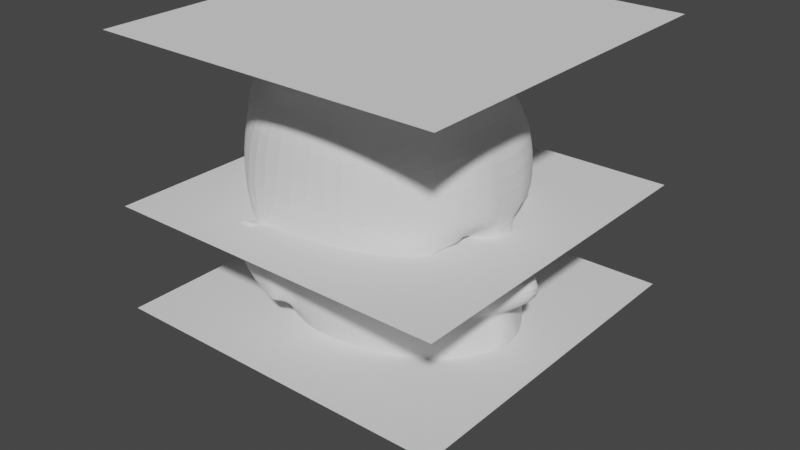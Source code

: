 # Source: 23-Cabeza.blend  (saved by Blender 3.4.6; exported with 4.5.12 LTS)
import bpy
from mathutils import Matrix  # noqa: F401  (used for matrix-valued properties, if any)

bpy.ops.wm.read_factory_settings(use_empty=True)
scene = bpy.context.scene
scene.name = 'Scene'

# ---- collections
col_collection = bpy.data.collections.new('Collection'); scene.collection.children.link(col_collection)

# ---- world
world_world = bpy.data.worlds.new('World'); scene.world = world_world
world_world.use_nodes = True; world_world.node_tree.nodes.clear()
_N = world_world.node_tree.nodes; _L = world_world.node_tree.links
n0 = _N.new('ShaderNodeOutputWorld'); n0.name = 'World Output'; n0.location = (300, 300)
n1 = _N.new('ShaderNodeBackground'); n1.name = 'Background'; n1.location = (10, 300)
n1.inputs[0].default_value = (0.05088, 0.05088, 0.05088, 1.0)
_L.new(n1.outputs[0], n0.inputs[0])
n0.is_active_output = True
world_world.color = (0.05088, 0.05088, 0.05088)
world_world.use_sun_shadow = False
world_world.sun_shadow_jitter_overblur = 0.0

# ---- meshes
me_plane = bpy.data.meshes.new('Plane')
me_plane.from_pydata([(-1.0, -1.0, 0.0), (1.0, -1.0, 0.0), (-1.0, 1.0, 0.0), (1.0, 1.0, 0.0)], [], [(0, 1, 3, 2)])
_uv = me_plane.uv_layers.new(name='UVMap')
_uv.uv.foreach_set('vector', [0.0, 0.0, 1.0, 0.0, 1.0, 1.0, 0.0, 1.0])
me_plane.update()
me_plane_001 = bpy.data.meshes.new('Plane.001')
me_plane_001.from_pydata([(-1.0, -1.0, 0.0), (1.0, -1.0, 0.0), (-1.0, 1.0, 0.0), (1.0, 1.0, 0.0)], [], [(0, 1, 3, 2)])
_uv = me_plane_001.uv_layers.new(name='UVMap')
_uv.uv.foreach_set('vector', [0.0, 0.0, 1.0, 0.0, 1.0, 1.0, 0.0, 1.0])
me_plane_001.update()
me_plane_002 = bpy.data.meshes.new('Plane.002')
me_plane_002.from_pydata([(-1.0, -1.0, 0.0), (1.0, -1.0, 0.0), (-1.0, 1.0, 0.0), (1.0, 1.0, 0.0)], [], [(0, 1, 3, 2)])
_uv = me_plane_002.uv_layers.new(name='UVMap')
_uv.uv.foreach_set('vector', [0.0, 0.0, 1.0, 0.0, 1.0, 1.0, 0.0, 1.0])
me_plane_002.update()
me_cube_001 = bpy.data.meshes.new('Cube.001')
me_cube_001.from_pydata([(-0.8047, 0.0, -0.1817), (-0.7218, 0.0, 1.487), (-0.3568, 0.4387, -0.2564), (-0.5015, 0.5682, 1.187), (0.2397, 0.0, -0.3964), (-0.1664, 0.0, 1.658), (0.02783, 0.4547, -0.3003), (-0.1494, 0.6087, 1.27), (0.24, 0.5708, 1.189), (0.22, 0.4546, -0.2686), (0.5656, 0.0, -0.3898), (0.4324, 0.0, 1.487), (-0.4224, 0.4271, -0.4989), (-0.9891, 0.0, -0.5325), (0.01446, 0.513, -0.5121), (0.1339, 0.0, -0.6082), (-0.8806, 0.0, 0.6488), (-0.5207, 0.547, 0.6442), (-0.1268, 0.6704, 0.6572), (0.3773, 0.5247, 0.659), (0.6397, 0.0, 0.7), (-0.3483, 0.4853, 0.09053), (-0.0712, 0.5632, 0.08825), (-0.7732, 0.0, 0.08094), (0.2853, 0.4953, 0.04562), (-0.7389, 0.1942, -0.2058), (-0.657, 0.2479, 1.44), (0.2187, 0.2521, -0.3555), (-0.1635, 0.275, 1.615), (0.4534, 0.3047, -0.3413), (0.4068, 0.2678, 1.453), (-0.9033, 0.2244, -0.5079), (0.1144, 0.2582, -0.5768), (0.5152, 0.2481, 0.723), (-0.8329, 0.249, 0.6442), (-0.7258, 0.2208, 0.09029), (-0.5915, 0.348, 1.356), (0.1979, 0.3447, -0.3192), (0.3397, 0.3868, -0.3085), (0.101, 0.3745, -0.5592), (-0.7587, 0.368, 0.6392), (-0.6573, 0.2977, 0.1108), (-0.6416, 0.2892, -0.2092), (-0.1591, 0.4027, 1.506), (0.3205, 0.3926, 1.369), (-0.8443, 0.3221, -0.5007), (0.4829, 0.4046, 0.04938), (-0.7905, 0.1031, -0.1852), (-0.1661, 0.1488, 1.655), (0.4323, 0.1481, 1.487), (-0.9753, 0.1266, -0.5245), (-0.7188, 0.1452, 1.484), (0.2339, 0.1453, -0.3828), (0.5373, 0.1858, -0.3671), (0.1273, 0.1442, -0.5964), (-0.8722, 0.1387, 0.6486), (-0.7709, 0.1296, 0.08814), (-0.8024, 0.0504, -0.1822), (-0.1664, 0.07158, 1.657), (0.4324, 0.07158, 1.487), (-0.9863, 0.06146, -0.5308), (0.6141, 0.1042, 0.6725), (-0.7218, 0.07156, 1.487), (0.238, 0.07065, -0.3921), (0.5639, 0.09111, -0.3838), (0.1324, 0.07079, -0.6057), (-0.877, 0.06475, 0.651), (-0.7743, 0.06191, 0.08296), (-0.9414, 0.0, 0.8446), (-0.5542, 0.6089, 0.8249), (-0.1436, 0.684, 0.8541), (0.5309, 0.4086, 0.6951), (0.7045, 0.0, 0.8195), (0.6392, 0.2759, 0.8651), (-0.8747, 0.2309, 0.83), (0.5407, 0.4149, 0.8688), (-0.7781, 0.3485, 0.8202), (-0.9367, 0.1336, 0.8324), (0.6915, 0.152, 0.838), (-0.9482, 0.06373, 0.8315), (0.5163, 0.1445, 0.6873), (-0.7914, 0.0, 0.3065), (-0.3879, 0.4913, 0.3034), (-0.06621, 0.6396, 0.2871), (0.2649, 0.5254, 0.2678), (0.7015, 0.0, 0.277), (-0.7539, 0.2348, 0.2981), (0.5968, 0.2745, 0.2886), (0.5064, 0.3959, 0.2494), (-0.6643, 0.3267, 0.2983), (-0.7992, 0.1342, 0.3044), (0.6317, 0.1532, 0.2897), (-0.7939, 0.06482, 0.3066), (0.7009, 0.07092, 0.2792), (-0.812, 0.0, 0.4329), (-0.4632, 0.5179, 0.4631), (-0.09674, 0.6555, 0.4622), (0.4898, 0.4245, 0.6567), (0.8495, 0.0, 0.5094), (-0.7832, 0.2506, 0.4586), (0.583, 0.276, 0.546), (0.5274, 0.4042, 0.5532), (-0.7095, 0.3553, 0.4583), (-0.8239, 0.1404, 0.434), (0.5663, 0.1751, 0.5469), (-0.8153, 0.06724, 0.4317), (0.523, 0.1466, 0.6437), (-0.9503, 0.0, 1.177), (-0.5516, 0.5901, 1.005), (-0.1464, 0.6474, 1.046), (0.2678, 0.5998, 1.002), (0.6587, 0.0, 1.19), (0.6283, 0.2757, 1.178), (-0.8754, 0.2496, 1.143), (0.5328, 0.4101, 1.131), (-0.7743, 0.3431, 1.084), (-0.9444, 0.1467, 1.174), (0.6545, 0.1485, 1.191), (-0.9499, 0.07158, 1.176), (0.6587, 0.07158, 1.19), (-0.343, 0.4594, -0.0758), (-0.01494, 0.4737, -0.1311), (0.2624, 0.4598, -0.1608), (0.6409, 0.0, -0.2375), (-0.7856, 0.0, -0.05305), (0.5141, 0.2934, -0.2198), (-0.7118, 0.2032, -0.04148), (0.4194, 0.3915, -0.1524), (-0.6468, 0.2824, -0.03493), (-0.7716, 0.1165, -0.04803), (0.6024, 0.1855, -0.2358), (-0.7831, 0.05663, -0.05175), (0.6355, 0.08668, -0.2277), (0.6999, 0.0, 0.2516), (0.7297, 0.0, 0.1074), (0.6721, 0.1939, 0.06746), (0.5583, 0.3586, 0.04399), (0.6284, 0.1449, 0.06727), (0.6158, 0.2519, 0.242), (0.5656, 0.3325, 0.1883), (0.6656, 0.0, 0.08385), (0.6417, 0.1505, 0.2626), (0.6975, 0.03065, 0.2547), (0.6519, 0.0, -0.1924), (0.566, 0.265, -0.1504), (0.5267, 0.3371, -0.08464), (0.6189, 0.1732, -0.1832), (0.6398, 0.08365, -0.1762), (0.7225, 0.0, 0.1815), (0.623, 0.2809, 0.04914), (0.6517, 0.2027, 0.1631), (0.6269, 0.2589, 0.1306), (0.6763, 0.1488, 0.1778), (0.7195, 0.05301, 0.1882), (0.6743, 0.0, -0.1005), (0.6242, 0.2211, -0.06829), (0.6015, 0.2714, -0.02936), (0.6531, 0.1492, -0.0888), (0.6666, 0.08832, -0.09801), (0.6848, 0.1613, 0.08451), (0.6682, 0.19, 0.07109), (0.7055, 0.1075, 0.1039), (0.7302, 0.0572, 0.1124), (0.7216, 0.0, 0.01426), (0.6875, 0.1658, 0.03763), (0.6631, 0.1905, 0.06302), (0.7118, 0.1204, 0.02592), (0.7237, 0.0688, 0.01659), (0.2599, 0.6, 0.8282), (0.2009, 0.6503, 0.6507), (0.7028, 0.07275, 0.8213), (0.6384, 0.06755, 0.6964), (0.6468, 0.1631, 0.7854), (0.6156, 0.2653, 0.7972), (0.5579, 0.3913, 0.7857), (0.262, 0.5341, 0.4656), (0.8439, 0.05505, 0.5112), (0.5936, 0.154, 0.4502), (0.6014, 0.2883, 0.4444), (0.5152, 0.4276, 0.4212), (0.4644, 0.5279, 0.7359), (0.5018, 0.4525, 0.6678), (0.6421, 0.1141, 0.7411), (0.5165, 0.1303, 0.67), (0.5377, 0.1834, 0.7095), (0.5883, 0.2543, 0.7353), (0.5567, 0.3394, 0.7206), (0.3963, 0.4968, 0.5735), (0.554, 0.116, 0.5664), (0.5673, 0.1978, 0.6434), (0.5732, 0.2703, 0.6455), (0.5703, 0.3666, 0.6474), (0.7279, 0.0, 0.08469), (0.5945, 0.0, 0.08289), (0.5574, 0.12, 0.06639), (0.6906, 0.1668, 0.06755), (0.5941, 0.03255, 0.06841), (0.6988, 0.1437, 0.07073), (0.688, 0.1643, 0.06988), (0.5938, 0.0, 0.06809), (0.7122, 0.1109, 0.08207), (0.7282, 0.07825, 0.08602), (0.7227, 0.0, 0.05265), (0.7005, 0.1446, 0.06393), (0.6847, 0.1647, 0.06466), (0.7163, 0.1186, 0.054), (0.724, 0.08303, 0.05022), (0.6365, 0.1218, 0.07687), (0.6258, 0.1424, 0.06959), (0.6499, 0.08897, 0.08123), (0.6659, 0.05632, 0.08518), (0.6603, 0.0, 0.05181), (0.6382, 0.1227, 0.05649), (0.6224, 0.1428, 0.06439), (0.6539, 0.09663, 0.05316), (0.6617, 0.0611, 0.04938), (0.5732, 0.09654, 0.06552), (0.5655, 0.09689, 0.07591), (0.5548, 0.1175, 0.07337), (0.5847, 0.06865, 0.06724), (0.5788, 0.06406, 0.08028), (0.5948, 0.0314, 0.08422), (0.5893, 0.0, 0.05086), (0.5671, 0.09774, 0.05553), (0.5513, 0.1179, 0.05773), (0.5829, 0.07171, 0.05221), (0.5906, 0.03618, 0.04842), (0.3938, 0.2308, 0.7172), (0.3553, 0.2399, 0.6754), (0.5873, 0.2584, 0.7258), (0.5267, 0.4147, 0.6763), (0.5607, 0.3276, 0.7166), (0.327, 0.3008, 0.6736), (0.5461, 0.2002, 0.7033), (0.5284, 0.1564, 0.6712), (0.5753, 0.2716, 0.6525), (0.5746, 0.3517, 0.6456), (0.5702, 0.2119, 0.6497), (0.5383, 0.383, 0.7021), (0.528, 0.1679, 0.6858), (0.5229, 0.4028, 0.6682), (0.5339, 0.1699, 0.6493), (0.4099, 0.4029, 0.6674), (0.4806, 0.3142, 0.7156), (0.4707, 0.1883, 0.7055), (0.4552, 0.1456, 0.6695), (0.5003, 0.2608, 0.648), (0.4615, 0.3279, 0.6536), (0.4973, 0.2014, 0.6468), (0.4167, 0.3591, 0.6945), (0.4537, 0.1565, 0.6862), (0.4074, 0.3904, 0.6544), (0.4611, 0.1593, 0.6471), (0.2731, 0.3748, 0.664), (0.3566, 0.2963, 0.7067), (0.3425, 0.1679, 0.6723), (0.3495, 0.171, 0.7003), (0.3341, 0.1283, 0.6642), (0.3767, 0.2432, 0.6386), (0.3356, 0.31, 0.641), (0.3762, 0.1841, 0.6414), (0.2932, 0.3405, 0.6882), (0.3325, 0.1393, 0.6808), (0.2775, 0.368, 0.6492), (0.34, 0.142, 0.6417), (-0.3759, 0.6661, 0.6819), (-0.3873, 0.6523, 0.5749), (-0.2504, 0.6835, 0.686), (-0.2086, 0.6562, 0.5824), (-0.3322, 0.6142, 0.3656), (-0.2651, 0.6014, 0.2545), (-0.1725, 0.6494, 0.3423), (-0.1876, 0.6217, 0.2356), (-0.3609, 0.6321, 0.4595), (-0.1842, 0.6487, 0.4642), (-0.4408, 0.7177, 0.729), (-0.4994, 0.7028, 0.6039), (-0.311, 0.7397, 0.7205), (-0.2603, 0.7243, 0.608), (-0.4341, 0.664, 0.3796), (-0.305, 0.6525, 0.2751), (-0.2257, 0.6897, 0.3621), (-0.2389, 0.6671, 0.2578), (-0.4718, 0.6814, 0.4776), (-0.2345, 0.7041, 0.4831), (-0.4503, 0.75, 0.7218), (-0.5071, 0.7366, 0.597), (-0.3271, 0.7705, 0.7132), (-0.2962, 0.7598, 0.6024), (-0.4395, 0.6975, 0.372), (-0.3173, 0.6839, 0.2713), (-0.2695, 0.7175, 0.3623), (-0.2561, 0.6967, 0.2571), (-0.4782, 0.715, 0.4704), (-0.2724, 0.74, 0.4779), (-0.4212, 0.5031, 0.3742), (-0.07973, 0.6466, 0.3647), (0.2636, 0.5293, 0.3554), (0.8925, 0.0, 0.4013), (-0.7692, 0.2418, 0.3663), (0.5996, 0.281, 0.343), (0.4948, 0.4074, 0.3299), (-0.6728, 0.3434, 0.3752), (-0.8104, 0.1367, 0.361), (0.6097, 0.1535, 0.34), (-0.8034, 0.06589, 0.362), (0.8897, 0.06389, 0.4033), (-0.8005, 0.0, 0.3625), (-0.3449, 0.6221, 0.4072), (-0.1777, 0.6491, 0.3963), (-0.4508, 0.6717, 0.423), (-0.2296, 0.6961, 0.4157), (-0.4567, 0.7053, 0.4156), (-0.2708, 0.7274, 0.4135)], [], [(115, 36, 3, 108), (108, 3, 7, 109), (69, 70, 267, 265), (176, 171, 20, 98), (42, 2, 12, 45), (58, 62, 1, 5), (119, 59, 11, 111), (37, 6, 9, 38), (58, 5, 11, 59), (109, 7, 8, 110), (60, 65, 15, 13), (63, 4, 15, 65), (96, 18, 169, 175), (2, 6, 14, 12), (102, 40, 17, 95), (128, 41, 21, 120), (121, 22, 24, 122), (130, 125, 144, 146), (120, 21, 22, 121), (87, 91, 141, 138), (129, 56, 35, 126), (103, 55, 34, 99), (37, 27, 32, 39), (45, 39, 32, 31), (43, 28, 30, 44), (52, 27, 29, 53), (114, 44, 30, 112), (43, 36, 26, 28), (47, 25, 31, 50), (186, 185, 229, 231), (116, 51, 26, 113), (106, 189, 237, 241), (7, 3, 36, 43), (110, 8, 44, 114), (7, 43, 44, 8), (12, 14, 39, 45), (6, 37, 39, 14), (122, 24, 46, 127), (126, 35, 41, 128), (99, 34, 40, 102), (27, 37, 38, 29), (25, 42, 45, 31), (113, 26, 36, 115), (118, 62, 51, 116), (57, 47, 50, 60), (63, 52, 53, 64), (105, 66, 55, 103), (131, 67, 56, 129), (127, 46, 136, 145), (27, 52, 54, 32), (31, 32, 54, 50), (28, 48, 49, 30), (112, 30, 49, 117), (28, 26, 51, 48), (80, 183, 234, 239), (124, 23, 67, 131), (94, 16, 66, 105), (4, 63, 64, 10), (0, 57, 60, 13), (107, 1, 62, 118), (46, 88, 139, 136), (52, 63, 65, 54), (50, 54, 65, 60), (48, 58, 59, 49), (117, 49, 59, 119), (48, 51, 62, 58), (190, 191, 236, 235), (71, 186, 231, 238), (16, 68, 79, 66), (183, 106, 241, 234), (66, 79, 77, 55), (34, 74, 76, 40), (181, 71, 238, 230), (55, 77, 74, 34), (191, 97, 240, 236), (18, 70, 168, 169), (171, 170, 72, 20), (17, 69, 265, 266), (40, 76, 69, 17), (125, 127, 145, 144), (23, 81, 92, 67), (132, 130, 146, 147), (67, 92, 90, 56), (35, 86, 89, 41), (24, 84, 88, 46), (91, 93, 142, 141), (56, 90, 86, 35), (41, 89, 82, 21), (22, 83, 84, 24), (93, 85, 133, 142), (83, 22, 272, 271), (304, 177, 176, 306), (307, 94, 105, 305), (300, 178, 177, 304), (305, 105, 103, 303), (299, 99, 102, 302), (297, 175, 179, 301), (301, 179, 178, 300), (303, 103, 99, 299), (302, 102, 95, 295), (296, 96, 175, 297), (306, 176, 98, 298), (295, 95, 273, 308), (78, 117, 119, 170), (68, 107, 118, 79), (73, 112, 117, 78), (79, 118, 116, 77), (74, 113, 115, 76), (168, 110, 114, 75), (77, 116, 113, 74), (75, 114, 112, 73), (70, 109, 110, 168), (170, 119, 111, 72), (69, 108, 109, 70), (76, 115, 108, 69), (53, 130, 132, 64), (0, 124, 131, 57), (29, 125, 130, 53), (57, 131, 129, 47), (25, 126, 128, 42), (9, 122, 127, 38), (47, 129, 126, 25), (38, 127, 125, 29), (2, 120, 121, 6), (64, 132, 123, 10), (6, 121, 122, 9), (42, 128, 120, 2), (141, 142, 153, 152), (146, 144, 155, 157), (142, 133, 148, 153), (145, 136, 149, 156), (147, 146, 157, 158), (139, 138, 150, 151), (136, 139, 151, 149), (143, 147, 158, 154), (123, 132, 147, 143), (88, 87, 138, 139), (156, 149, 135, 165), (158, 157, 166, 167), (151, 150, 159, 160), (149, 151, 160, 135), (154, 158, 167, 163), (150, 152, 161, 159), (155, 156, 165, 164), (152, 153, 162, 161), (144, 145, 156, 155), (138, 141, 152, 150), (162, 134, 192, 201), (165, 135, 195, 204), (167, 166, 205, 206), (160, 159, 197, 198), (135, 160, 198, 195), (163, 167, 206, 202), (159, 161, 200, 197), (164, 165, 204, 203), (153, 148, 134, 162), (157, 155, 164, 166), (180, 19, 169, 168), (61, 182, 170, 171), (182, 172, 78, 170), (172, 173, 73, 78), (174, 180, 168, 75), (173, 174, 75, 73), (19, 187, 175, 169), (188, 61, 171, 176), (104, 188, 176, 177), (100, 104, 177, 178), (187, 101, 179, 175), (101, 100, 178, 179), (71, 181, 19, 180), (183, 80, 182, 61), (80, 184, 172, 182), (184, 185, 173, 172), (186, 71, 180, 174), (185, 186, 174, 173), (181, 97, 187, 19), (106, 183, 61, 188), (189, 106, 188, 104), (190, 189, 104, 100), (97, 191, 101, 187), (191, 190, 100, 101), (197, 200, 209, 207), (203, 204, 213, 212), (200, 201, 210, 209), (205, 203, 212, 214), (201, 192, 140, 210), (204, 195, 137, 213), (206, 205, 214, 215), (198, 197, 207, 208), (166, 164, 203, 205), (161, 162, 201, 200), (209, 210, 221, 220), (214, 212, 223, 225), (210, 140, 193, 221), (213, 137, 194, 224), (215, 214, 225, 226), (208, 207, 217, 218), (137, 208, 218, 194), (211, 215, 226, 222), (202, 206, 215, 211), (195, 198, 208, 137), (226, 196, 199, 222), (224, 194, 216, 223), (223, 216, 219, 225), (225, 219, 196, 226), (219, 220, 221, 196), (216, 217, 220, 219), (194, 218, 217, 216), (196, 221, 193, 199), (212, 213, 224, 223), (207, 209, 220, 217), (240, 230, 242, 251), (237, 235, 246, 248), (233, 239, 250, 244), (231, 229, 33, 243), (241, 237, 248, 252), (239, 234, 245, 250), (235, 236, 247, 246), (238, 231, 243, 249), (184, 80, 239, 233), (189, 190, 235, 237), (97, 181, 230, 240), (185, 184, 233, 229), (248, 246, 258, 260), (244, 250, 262, 256), (243, 33, 227, 254), (252, 248, 260, 264), (250, 245, 257, 262), (246, 247, 259, 258), (249, 243, 254, 261), (245, 252, 264, 257), (229, 233, 244, 33), (236, 240, 251, 247), (230, 238, 249, 242), (234, 241, 252, 245), (259, 232, 228, 258), (263, 253, 232, 259), (258, 228, 255, 260), (260, 255, 257, 264), (255, 256, 262, 257), (228, 227, 256, 255), (253, 261, 254, 232), (232, 254, 227, 228), (251, 242, 253, 263), (33, 244, 256, 227), (247, 251, 263, 259), (242, 249, 261, 253), (309, 271, 281, 311), (267, 268, 278, 277), (268, 274, 284, 278), (271, 272, 282, 281), (296, 83, 271, 309), (95, 17, 266, 273), (18, 96, 274, 268), (70, 18, 268, 267), (21, 82, 269, 270), (22, 21, 270, 272), (275, 277, 287, 285), (282, 280, 290, 292), (311, 281, 291, 313), (277, 278, 288, 287), (272, 270, 280, 282), (265, 267, 277, 275), (270, 269, 279, 280), (273, 266, 276, 283), (266, 265, 275, 276), (308, 273, 283, 310), (293, 286, 288, 294), (286, 285, 287, 288), (290, 289, 291, 292), (312, 293, 294, 313), (280, 279, 289, 290), (283, 276, 286, 293), (276, 275, 285, 286), (310, 283, 293, 312), (281, 282, 292, 291), (278, 284, 294, 288), (279, 310, 312, 289), (289, 312, 313, 291), (269, 308, 310, 279), (284, 311, 313, 294), (96, 296, 309, 274), (274, 309, 311, 284), (82, 295, 308, 269), (93, 306, 298, 85), (83, 296, 297, 84), (89, 302, 295, 82), (90, 303, 299, 86), (88, 301, 300, 87), (84, 297, 301, 88), (86, 299, 302, 89), (92, 305, 303, 90), (87, 300, 304, 91), (81, 307, 305, 92), (91, 304, 306, 93)])
_uv = me_cube_001.uv_layers.new(name='UVMap')
_uv.uv.foreach_set('vector', [0.5753, 0.171, 0.625, 0.171, 0.625, 0.25, 0.5753, 0.25, 0.5753, 0.25, 0.625, 0.25, 0.625, 0.5, 0.5753, 0.5, 0.5215, 0.25, 0.5215, 0.5, 0.5215, 0.5, 0.5215, 0.25, 0.4691, 0.7252, 0.5, 0.7252, 0.5, 0.75, 0.4691, 0.75, 0.375, 0.171, 0.375, 0.25, 0.375, 0.25, 0.375, 0.171, 0.625, 0.7252, 0.875, 0.7252, 0.875, 0.75, 0.625, 0.75, 0.5753, 0.7252, 0.625, 0.7252, 0.625, 0.75, 0.5753, 0.75, 0.375, 0.579, 0.375, 0.5, 0.375, 0.5, 0.375, 0.579, 0.625, 0.7252, 0.625, 0.75, 0.625, 0.75, 0.625, 0.7252, 0.5753, 0.5, 0.625, 0.5, 0.625, 0.5, 0.5753, 0.5, 0.125, 0.7252, 0.375, 0.7252, 0.375, 0.75, 0.125, 0.75, 0.375, 0.7252, 0.375, 0.75, 0.375, 0.75, 0.375, 0.7252, 0.4691, 0.5, 0.5, 0.5, 0.5, 0.5, 0.4691, 0.5, 0.375, 0.25, 0.375, 0.5, 0.375, 0.5, 0.375, 0.25, 0.4691, 0.171, 0.5, 0.171, 0.5, 0.25, 0.4691, 0.25, 0.4032, 0.171, 0.4305, 0.171, 0.4305, 0.25, 0.4032, 0.25, 0.4032, 0.5, 0.4305, 0.5, 0.4305, 0.5, 0.4032, 0.5, 0.4032, 0.6985, 0.4032, 0.6544, 0.4032, 0.6544, 0.4032, 0.6985, 0.4032, 0.25, 0.4305, 0.25, 0.4305, 0.5, 0.4032, 0.5, 0.4556, 0.6544, 0.4556, 0.6985, 0.4556, 0.6985, 0.4556, 0.6544, 0.4032, 0.05147, 0.4305, 0.05147, 0.4305, 0.09559, 0.4032, 0.09559, 0.4691, 0.05147, 0.5, 0.05147, 0.5, 0.09559, 0.4691, 0.09559, 0.375, 0.579, 0.375, 0.6544, 0.375, 0.6544, 0.375, 0.579, 0.125, 0.579, 0.375, 0.579, 0.375, 0.6544, 0.125, 0.6544, 0.625, 0.579, 0.625, 0.6544, 0.625, 0.6544, 0.625, 0.579, 0.375, 0.6985, 0.375, 0.6544, 0.375, 0.6544, 0.375, 0.6985, 0.5753, 0.579, 0.625, 0.579, 0.625, 0.6544, 0.5753, 0.6544, 0.625, 0.579, 0.875, 0.579, 0.875, 0.6544, 0.625, 0.6544, 0.375, 0.05147, 0.375, 0.09559, 0.375, 0.09559, 0.375, 0.05147, 0.5079, 0.5925, 0.5088, 0.6647, 0.5088, 0.6647, 0.5079, 0.5925, 0.5753, 0.05147, 0.625, 0.05147, 0.625, 0.09559, 0.5753, 0.09559, 0.4808, 0.7118, 0.4806, 0.702, 0.4806, 0.702, 0.4808, 0.7118, 0.625, 0.5, 0.875, 0.5, 0.875, 0.579, 0.625, 0.579, 0.5753, 0.5, 0.625, 0.5, 0.625, 0.579, 0.5753, 0.579, 0.625, 0.5, 0.625, 0.579, 0.625, 0.579, 0.625, 0.5, 0.125, 0.5, 0.375, 0.5, 0.375, 0.579, 0.125, 0.579, 0.375, 0.5, 0.375, 0.579, 0.375, 0.579, 0.375, 0.5, 0.4032, 0.5, 0.4305, 0.5, 0.4305, 0.579, 0.4032, 0.579, 0.4032, 0.09559, 0.4305, 0.09559, 0.4305, 0.171, 0.4032, 0.171, 0.4691, 0.09559, 0.5, 0.09559, 0.5, 0.171, 0.4691, 0.171, 0.375, 0.6544, 0.375, 0.579, 0.375, 0.579, 0.375, 0.6544, 0.375, 0.09559, 0.375, 0.171, 0.375, 0.171, 0.375, 0.09559, 0.5753, 0.09559, 0.625, 0.09559, 0.625, 0.171, 0.5753, 0.171, 0.5753, 0.02482, 0.625, 0.02482, 0.625, 0.05147, 0.5753, 0.05147, 0.375, 0.02482, 0.375, 0.05147, 0.375, 0.05147, 0.375, 0.02482, 0.375, 0.7252, 0.375, 0.6985, 0.375, 0.6985, 0.375, 0.7252, 0.4691, 0.02482, 0.5, 0.02482, 0.5, 0.05147, 0.4691, 0.05147, 0.4032, 0.02482, 0.4305, 0.02482, 0.4305, 0.05147, 0.4032, 0.05147, 0.4032, 0.579, 0.4305, 0.579, 0.4305, 0.579, 0.4032, 0.579, 0.375, 0.6544, 0.375, 0.6985, 0.375, 0.6985, 0.375, 0.6544, 0.125, 0.6544, 0.375, 0.6544, 0.375, 0.6985, 0.125, 0.6985, 0.625, 0.6544, 0.625, 0.6985, 0.625, 0.6985, 0.625, 0.6544, 0.5753, 0.6544, 0.625, 0.6544, 0.625, 0.6985, 0.5753, 0.6985, 0.625, 0.6544, 0.875, 0.6544, 0.875, 0.6985, 0.625, 0.6985, 0.5091, 0.7012, 0.4965, 0.7082, 0.4965, 0.7082, 0.5091, 0.7012, 0.4032, 0.0, 0.4305, 0.0, 0.4305, 0.02482, 0.4032, 0.02482, 0.4691, 0.0, 0.5, 0.0, 0.5, 0.02482, 0.4691, 0.02482, 0.375, 0.75, 0.375, 0.7252, 0.375, 0.7252, 0.375, 0.75, 0.375, 0.0, 0.375, 0.02482, 0.375, 0.02482, 0.375, 0.0, 0.5753, 0.0, 0.625, 0.0, 0.625, 0.02482, 0.5753, 0.02482, 0.4305, 0.579, 0.4556, 0.579, 0.4556, 0.579, 0.4305, 0.579, 0.375, 0.6985, 0.375, 0.7252, 0.375, 0.7252, 0.375, 0.6985, 0.125, 0.6985, 0.375, 0.6985, 0.375, 0.7252, 0.125, 0.7252, 0.625, 0.6985, 0.625, 0.7252, 0.625, 0.7252, 0.625, 0.6985, 0.5753, 0.6985, 0.625, 0.6985, 0.625, 0.7252, 0.5753, 0.7252, 0.625, 0.6985, 0.875, 0.6985, 0.875, 0.7252, 0.625, 0.7252, 0.4811, 0.6598, 0.4819, 0.5849, 0.4819, 0.5849, 0.4811, 0.6598, 0.5066, 0.5276, 0.5079, 0.5925, 0.5079, 0.5925, 0.5066, 0.5276, 0.5, 0.0, 0.5215, 0.0, 0.5215, 0.02482, 0.5, 0.02482, 0.4965, 0.7082, 0.4808, 0.7118, 0.4808, 0.7118, 0.4965, 0.7082, 0.5, 0.02482, 0.5215, 0.02482, 0.5215, 0.05147, 0.5, 0.05147, 0.5, 0.09559, 0.5215, 0.09559, 0.5215, 0.171, 0.5, 0.171, 0.5001, 0.5287, 0.5066, 0.5276, 0.5066, 0.5276, 0.5001, 0.5287, 0.5, 0.05147, 0.5215, 0.05147, 0.5215, 0.09559, 0.5, 0.09559, 0.4819, 0.5849, 0.483, 0.5294, 0.483, 0.5294, 0.4819, 0.5849, 0.5, 0.5, 0.5215, 0.5, 0.5215, 0.5, 0.5, 0.5, 0.5, 0.7252, 0.5215, 0.7252, 0.5215, 0.75, 0.5, 0.75, 0.5, 0.25, 0.5215, 0.25, 0.5215, 0.25, 0.5, 0.25, 0.5, 0.171, 0.5215, 0.171, 0.5215, 0.25, 0.5, 0.25, 0.4032, 0.6544, 0.4032, 0.579, 0.4032, 0.579, 0.4032, 0.6544, 0.4305, 0.0, 0.4556, 0.0, 0.4556, 0.02482, 0.4305, 0.02482, 0.4032, 0.7252, 0.4032, 0.6985, 0.4032, 0.6985, 0.4032, 0.7252, 0.4305, 0.02482, 0.4556, 0.02482, 0.4556, 0.05147, 0.4305, 0.05147, 0.4305, 0.09559, 0.4556, 0.09559, 0.4556, 0.171, 0.4305, 0.171, 0.4305, 0.5, 0.4556, 0.5, 0.4556, 0.579, 0.4305, 0.579, 0.4556, 0.6985, 0.4556, 0.7252, 0.4556, 0.7252, 0.4556, 0.6985, 0.4305, 0.05147, 0.4556, 0.05147, 0.4556, 0.09559, 0.4305, 0.09559, 0.4305, 0.171, 0.4556, 0.171, 0.4556, 0.25, 0.4305, 0.25, 0.4305, 0.5, 0.4556, 0.5, 0.4556, 0.5, 0.4305, 0.5, 0.4556, 0.7252, 0.4556, 0.75, 0.4556, 0.75, 0.4556, 0.7252, 0.4556, 0.5, 0.4305, 0.5, 0.4305, 0.5, 0.4556, 0.5, 0.4616, 0.6985, 0.4691, 0.6985, 0.4691, 0.7252, 0.4616, 0.7252, 0.4616, 0.0, 0.4691, 0.0, 0.4691, 0.02482, 0.4616, 0.02482, 0.4616, 0.6544, 0.4691, 0.6544, 0.4691, 0.6985, 0.4616, 0.6985, 0.4616, 0.02482, 0.4691, 0.02482, 0.4691, 0.05147, 0.4616, 0.05147, 0.4616, 0.09559, 0.4691, 0.09559, 0.4691, 0.171, 0.4616, 0.171, 0.4616, 0.5, 0.4691, 0.5, 0.4691, 0.579, 0.4616, 0.579, 0.4616, 0.579, 0.4691, 0.579, 0.4691, 0.6544, 0.4616, 0.6544, 0.4616, 0.05147, 0.4691, 0.05147, 0.4691, 0.09559, 0.4616, 0.09559, 0.4616, 0.171, 0.4691, 0.171, 0.4691, 0.25, 0.4616, 0.25, 0.4616, 0.5, 0.4691, 0.5, 0.4691, 0.5, 0.4616, 0.5, 0.4616, 0.7252, 0.4691, 0.7252, 0.4691, 0.75, 0.4616, 0.75, 0.4616, 0.25, 0.4691, 0.25, 0.4691, 0.25, 0.4616, 0.25, 0.5215, 0.6985, 0.5753, 0.6985, 0.5753, 0.7252, 0.5215, 0.7252, 0.5215, 0.0, 0.5753, 0.0, 0.5753, 0.02482, 0.5215, 0.02482, 0.5215, 0.6544, 0.5753, 0.6544, 0.5753, 0.6985, 0.5215, 0.6985, 0.5215, 0.02482, 0.5753, 0.02482, 0.5753, 0.05147, 0.5215, 0.05147, 0.5215, 0.09559, 0.5753, 0.09559, 0.5753, 0.171, 0.5215, 0.171, 0.5215, 0.5, 0.5753, 0.5, 0.5753, 0.579, 0.5215, 0.579, 0.5215, 0.05147, 0.5753, 0.05147, 0.5753, 0.09559, 0.5215, 0.09559, 0.5215, 0.579, 0.5753, 0.579, 0.5753, 0.6544, 0.5215, 0.6544, 0.5215, 0.5, 0.5753, 0.5, 0.5753, 0.5, 0.5215, 0.5, 0.5215, 0.7252, 0.5753, 0.7252, 0.5753, 0.75, 0.5215, 0.75, 0.5215, 0.25, 0.5753, 0.25, 0.5753, 0.5, 0.5215, 0.5, 0.5215, 0.171, 0.5753, 0.171, 0.5753, 0.25, 0.5215, 0.25, 0.375, 0.6985, 0.4032, 0.6985, 0.4032, 0.7252, 0.375, 0.7252, 0.375, 0.0, 0.4032, 0.0, 0.4032, 0.02482, 0.375, 0.02482, 0.375, 0.6544, 0.4032, 0.6544, 0.4032, 0.6985, 0.375, 0.6985, 0.375, 0.02482, 0.4032, 0.02482, 0.4032, 0.05147, 0.375, 0.05147, 0.375, 0.09559, 0.4032, 0.09559, 0.4032, 0.171, 0.375, 0.171, 0.375, 0.5, 0.4032, 0.5, 0.4032, 0.579, 0.375, 0.579, 0.375, 0.05147, 0.4032, 0.05147, 0.4032, 0.09559, 0.375, 0.09559, 0.375, 0.579, 0.4032, 0.579, 0.4032, 0.6544, 0.375, 0.6544, 0.375, 0.25, 0.4032, 0.25, 0.4032, 0.5, 0.375, 0.5, 0.375, 0.7252, 0.4032, 0.7252, 0.4032, 0.75, 0.375, 0.75, 0.375, 0.5, 0.4032, 0.5, 0.4032, 0.5, 0.375, 0.5, 0.375, 0.171, 0.4032, 0.171, 0.4032, 0.25, 0.375, 0.25, 0.4556, 0.6985, 0.4556, 0.7252, 0.4556, 0.7252, 0.4556, 0.6985, 0.4032, 0.6985, 0.4032, 0.6544, 0.4032, 0.6544, 0.4032, 0.6985, 0.4556, 0.7252, 0.4556, 0.75, 0.4556, 0.75, 0.4556, 0.7252, 0.4032, 0.579, 0.4305, 0.579, 0.4305, 0.579, 0.4032, 0.579, 0.4032, 0.7252, 0.4032, 0.6985, 0.4032, 0.6985, 0.4032, 0.7252, 0.4556, 0.579, 0.4556, 0.6544, 0.4556, 0.6544, 0.4556, 0.579, 0.4305, 0.579, 0.4556, 0.579, 0.4556, 0.579, 0.4305, 0.579, 0.4032, 0.75, 0.4032, 0.7252, 0.4032, 0.7252, 0.4032, 0.75, 0.4032, 0.75, 0.4032, 0.7252, 0.4032, 0.7252, 0.4032, 0.75, 0.4556, 0.579, 0.4556, 0.6544, 0.4556, 0.6544, 0.4556, 0.579, 0.4032, 0.579, 0.4305, 0.579, 0.4305, 0.579, 0.4032, 0.579, 0.4032, 0.7252, 0.4032, 0.6985, 0.4032, 0.6985, 0.4032, 0.7252, 0.4556, 0.579, 0.4556, 0.6544, 0.4556, 0.6544, 0.4556, 0.579, 0.4305, 0.579, 0.4556, 0.579, 0.4556, 0.579, 0.4305, 0.579, 0.4032, 0.75, 0.4032, 0.7252, 0.4032, 0.7252, 0.4032, 0.75, 0.4556, 0.6544, 0.4556, 0.6985, 0.4556, 0.6985, 0.4556, 0.6544, 0.4032, 0.6544, 0.4032, 0.579, 0.4032, 0.579, 0.4032, 0.6544, 0.4556, 0.6985, 0.4556, 0.7252, 0.4556, 0.7252, 0.4556, 0.6985, 0.4032, 0.6544, 0.4032, 0.579, 0.4032, 0.579, 0.4032, 0.6544, 0.4556, 0.6544, 0.4556, 0.6985, 0.4556, 0.6985, 0.4556, 0.6544, 0.4556, 0.7252, 0.4556, 0.75, 0.4556, 0.75, 0.4556, 0.7252, 0.4032, 0.579, 0.4305, 0.579, 0.4305, 0.579, 0.4032, 0.579, 0.4032, 0.7252, 0.4032, 0.6985, 0.4032, 0.6985, 0.4032, 0.7252, 0.4556, 0.579, 0.4556, 0.6544, 0.4556, 0.6544, 0.4556, 0.579, 0.4305, 0.579, 0.4556, 0.579, 0.4556, 0.579, 0.4305, 0.579, 0.4032, 0.75, 0.4032, 0.7252, 0.4032, 0.7252, 0.4032, 0.75, 0.4556, 0.6544, 0.4556, 0.6985, 0.4556, 0.6985, 0.4556, 0.6544, 0.4032, 0.6544, 0.4032, 0.579, 0.4032, 0.579, 0.4032, 0.6544, 0.4556, 0.7252, 0.4556, 0.75, 0.4556, 0.75, 0.4556, 0.7252, 0.4032, 0.6985, 0.4032, 0.6544, 0.4032, 0.6544, 0.4032, 0.6985, 0.5135, 0.5138, 0.5001, 0.5153, 0.5, 0.5, 0.5215, 0.5, 0.4981, 0.716, 0.5139, 0.7086, 0.5215, 0.7252, 0.5, 0.7252, 0.5139, 0.7086, 0.5154, 0.7004, 0.5215, 0.6985, 0.5215, 0.7252, 0.5154, 0.7004, 0.5147, 0.6598, 0.5215, 0.6544, 0.5215, 0.6985, 0.5142, 0.5864, 0.5135, 0.5138, 0.5215, 0.5, 0.5215, 0.579, 0.5147, 0.6598, 0.5142, 0.5864, 0.5215, 0.579, 0.5215, 0.6544, 0.5001, 0.5153, 0.4767, 0.5157, 0.4691, 0.5, 0.5, 0.5, 0.4754, 0.7184, 0.4981, 0.716, 0.5, 0.7252, 0.4691, 0.7252, 0.4753, 0.7005, 0.4754, 0.7184, 0.4691, 0.7252, 0.4691, 0.6985, 0.4755, 0.6573, 0.4753, 0.7005, 0.4691, 0.6985, 0.4691, 0.6544, 0.4767, 0.5157, 0.476, 0.5822, 0.4691, 0.579, 0.4691, 0.5, 0.476, 0.5822, 0.4755, 0.6573, 0.4691, 0.6544, 0.4691, 0.579, 0.5066, 0.5276, 0.5001, 0.5287, 0.5001, 0.5153, 0.5135, 0.5138, 0.4965, 0.7082, 0.5091, 0.7012, 0.5139, 0.7086, 0.4981, 0.716, 0.5091, 0.7012, 0.5101, 0.7022, 0.5154, 0.7004, 0.5139, 0.7086, 0.5101, 0.7022, 0.5088, 0.6647, 0.5147, 0.6598, 0.5154, 0.7004, 0.5079, 0.5925, 0.5066, 0.5276, 0.5135, 0.5138, 0.5142, 0.5864, 0.5088, 0.6647, 0.5079, 0.5925, 0.5142, 0.5864, 0.5147, 0.6598, 0.5001, 0.5287, 0.483, 0.5294, 0.4767, 0.5157, 0.5001, 0.5153, 0.4808, 0.7118, 0.4965, 0.7082, 0.4981, 0.716, 0.4754, 0.7184, 0.4806, 0.702, 0.4808, 0.7118, 0.4754, 0.7184, 0.4753, 0.7005, 0.4811, 0.6598, 0.4806, 0.702, 0.4753, 0.7005, 0.4755, 0.6573, 0.483, 0.5294, 0.4819, 0.5849, 0.476, 0.5822, 0.4767, 0.5157, 0.4819, 0.5849, 0.4811, 0.6598, 0.4755, 0.6573, 0.476, 0.5822, 0.4556, 0.6544, 0.4556, 0.6985, 0.4556, 0.6985, 0.4556, 0.6544, 0.4032, 0.6544, 0.4032, 0.579, 0.4032, 0.579, 0.4032, 0.6544, 0.4556, 0.6985, 0.4556, 0.7252, 0.4556, 0.7252, 0.4556, 0.6985, 0.4032, 0.6985, 0.4032, 0.6544, 0.4032, 0.6544, 0.4032, 0.6985, 0.4556, 0.7252, 0.4556, 0.75, 0.4556, 0.75, 0.4556, 0.7252, 0.4032, 0.579, 0.4305, 0.579, 0.4305, 0.579, 0.4032, 0.579, 0.4032, 0.7252, 0.4032, 0.6985, 0.4032, 0.6985, 0.4032, 0.7252, 0.4556, 0.579, 0.4556, 0.6544, 0.4556, 0.6544, 0.4556, 0.579, 0.4032, 0.6985, 0.4032, 0.6544, 0.4032, 0.6544, 0.4032, 0.6985, 0.4556, 0.6985, 0.4556, 0.7252, 0.4556, 0.7252, 0.4556, 0.6985, 0.4556, 0.6985, 0.4556, 0.7252, 0.4556, 0.7252, 0.4556, 0.6985, 0.4032, 0.6985, 0.4032, 0.6544, 0.4032, 0.6544, 0.4032, 0.6985, 0.4556, 0.7252, 0.4556, 0.75, 0.4556, 0.75, 0.4556, 0.7252, 0.4032, 0.579, 0.4305, 0.579, 0.4305, 0.579, 0.4032, 0.579, 0.4032, 0.7252, 0.4032, 0.6985, 0.4032, 0.6985, 0.4032, 0.7252, 0.4556, 0.579, 0.4556, 0.6544, 0.4556, 0.6544, 0.4556, 0.579, 0.4305, 0.579, 0.4556, 0.579, 0.4556, 0.579, 0.4305, 0.579, 0.4032, 0.75, 0.4032, 0.7252, 0.4032, 0.7252, 0.4032, 0.75, 0.4032, 0.75, 0.4032, 0.7252, 0.4032, 0.7252, 0.4032, 0.75, 0.4305, 0.579, 0.4556, 0.579, 0.4556, 0.579, 0.4305, 0.579, 0.4032, 0.7252, 0.4305, 0.7252, 0.4305, 0.75, 0.4032, 0.75, 0.4032, 0.579, 0.4305, 0.579, 0.4305, 0.6544, 0.4032, 0.6544, 0.4032, 0.6544, 0.4305, 0.6544, 0.4305, 0.6985, 0.4032, 0.6985, 0.4032, 0.6985, 0.4305, 0.6985, 0.4305, 0.7252, 0.4032, 0.7252, 0.4305, 0.6985, 0.4556, 0.6985, 0.4556, 0.7252, 0.4305, 0.7252, 0.4305, 0.6544, 0.4556, 0.6544, 0.4556, 0.6985, 0.4305, 0.6985, 0.4305, 0.579, 0.4556, 0.579, 0.4556, 0.6544, 0.4305, 0.6544, 0.4305, 0.7252, 0.4556, 0.7252, 0.4556, 0.75, 0.4305, 0.75, 0.4032, 0.6544, 0.4032, 0.579, 0.4032, 0.579, 0.4032, 0.6544, 0.4556, 0.6544, 0.4556, 0.6985, 0.4556, 0.6985, 0.4556, 0.6544, 0.483, 0.5294, 0.5001, 0.5287, 0.5001, 0.5287, 0.483, 0.5294, 0.4806, 0.702, 0.4811, 0.6598, 0.4811, 0.6598, 0.4806, 0.702, 0.5101, 0.7022, 0.5091, 0.7012, 0.5091, 0.7012, 0.5101, 0.7022, 0.5079, 0.5925, 0.5088, 0.6647, 0.5088, 0.6647, 0.5079, 0.5925, 0.4808, 0.7118, 0.4806, 0.702, 0.4806, 0.702, 0.4808, 0.7118, 0.5091, 0.7012, 0.4965, 0.7082, 0.4965, 0.7082, 0.5091, 0.7012, 0.4811, 0.6598, 0.4819, 0.5849, 0.4819, 0.5849, 0.4811, 0.6598, 0.5066, 0.5276, 0.5079, 0.5925, 0.5079, 0.5925, 0.5066, 0.5276, 0.5101, 0.7022, 0.5091, 0.7012, 0.5091, 0.7012, 0.5101, 0.7022, 0.4806, 0.702, 0.4811, 0.6598, 0.4811, 0.6598, 0.4806, 0.702, 0.483, 0.5294, 0.5001, 0.5287, 0.5001, 0.5287, 0.483, 0.5294, 0.5088, 0.6647, 0.5101, 0.7022, 0.5101, 0.7022, 0.5088, 0.6647, 0.4806, 0.702, 0.4811, 0.6598, 0.4811, 0.6598, 0.4806, 0.702, 0.5101, 0.7022, 0.5091, 0.7012, 0.5091, 0.7012, 0.5101, 0.7022, 0.5079, 0.5925, 0.5088, 0.6647, 0.5088, 0.6647, 0.5079, 0.5925, 0.4808, 0.7118, 0.4806, 0.702, 0.4806, 0.702, 0.4808, 0.7118, 0.5091, 0.7012, 0.4965, 0.7082, 0.4965, 0.7082, 0.5091, 0.7012, 0.4811, 0.6598, 0.4819, 0.5849, 0.4819, 0.5849, 0.4811, 0.6598, 0.5066, 0.5276, 0.5079, 0.5925, 0.5079, 0.5925, 0.5066, 0.5276, 0.4965, 0.7082, 0.4808, 0.7118, 0.4808, 0.7118, 0.4965, 0.7082, 0.5088, 0.6647, 0.5101, 0.7022, 0.5101, 0.7022, 0.5088, 0.6647, 0.4819, 0.5849, 0.483, 0.5294, 0.483, 0.5294, 0.4819, 0.5849, 0.5001, 0.5287, 0.5066, 0.5276, 0.5066, 0.5276, 0.5001, 0.5287, 0.4965, 0.7082, 0.4808, 0.7118, 0.4808, 0.7118, 0.4965, 0.7082, 0.4819, 0.5849, 0.5, 0.579, 0.5, 0.6544, 0.4811, 0.6598, 0.483, 0.5294, 0.5001, 0.5287, 0.5, 0.579, 0.4819, 0.5849, 0.4811, 0.6598, 0.5, 0.6544, 0.5, 0.6985, 0.4806, 0.702, 0.4806, 0.702, 0.5, 0.6985, 0.4965, 0.7082, 0.4808, 0.7118, 0.5, 0.6985, 0.5101, 0.7022, 0.5091, 0.7012, 0.4965, 0.7082, 0.5, 0.6544, 0.5088, 0.6647, 0.5101, 0.7022, 0.5, 0.6985, 0.5001, 0.5287, 0.5066, 0.5276, 0.5079, 0.5925, 0.5, 0.579, 0.5, 0.579, 0.5079, 0.5925, 0.5088, 0.6647, 0.5, 0.6544, 0.483, 0.5294, 0.5001, 0.5287, 0.5001, 0.5287, 0.483, 0.5294, 0.5088, 0.6647, 0.5101, 0.7022, 0.5101, 0.7022, 0.5088, 0.6647, 0.4819, 0.5849, 0.483, 0.5294, 0.483, 0.5294, 0.4819, 0.5849, 0.5001, 0.5287, 0.5066, 0.5276, 0.5066, 0.5276, 0.5001, 0.5287, 0.4616, 0.5, 0.4556, 0.5, 0.4556, 0.5, 0.4616, 0.5, 0.5215, 0.5, 0.5, 0.5, 0.5, 0.5, 0.5215, 0.5, 0.5, 0.5, 0.4691, 0.5, 0.4691, 0.5, 0.5, 0.5, 0.4556, 0.5, 0.4305, 0.5, 0.4305, 0.5, 0.4556, 0.5, 0.4616, 0.5, 0.4556, 0.5, 0.4556, 0.5, 0.4616, 0.5, 0.4691, 0.25, 0.5, 0.25, 0.5, 0.25, 0.4691, 0.25, 0.5, 0.5, 0.4691, 0.5, 0.4691, 0.5, 0.5, 0.5, 0.5215, 0.5, 0.5, 0.5, 0.5, 0.5, 0.5215, 0.5, 0.4305, 0.25, 0.4556, 0.25, 0.4556, 0.25, 0.4305, 0.25, 0.4305, 0.5, 0.4305, 0.25, 0.4305, 0.25, 0.4305, 0.5, 0.5215, 0.25, 0.5215, 0.5, 0.5215, 0.5, 0.5215, 0.25, 0.4305, 0.5, 0.4305, 0.25, 0.4305, 0.25, 0.4305, 0.5, 0.4616, 0.5, 0.4556, 0.5, 0.4556, 0.5, 0.4616, 0.5, 0.5215, 0.5, 0.5, 0.5, 0.5, 0.5, 0.5215, 0.5, 0.4305, 0.5, 0.4305, 0.25, 0.4305, 0.25, 0.4305, 0.5, 0.5215, 0.25, 0.5215, 0.5, 0.5215, 0.5, 0.5215, 0.25, 0.4305, 0.25, 0.4556, 0.25, 0.4556, 0.25, 0.4305, 0.25, 0.4691, 0.25, 0.5, 0.25, 0.5, 0.25, 0.4691, 0.25, 0.5, 0.25, 0.5215, 0.25, 0.5215, 0.25, 0.5, 0.25, 0.4616, 0.25, 0.4691, 0.25, 0.4691, 0.25, 0.4616, 0.25, 0.4691, 0.25, 0.5, 0.25, 0.5, 0.5, 0.4691, 0.5, 0.5, 0.25, 0.5215, 0.25, 0.5215, 0.5, 0.5, 0.5, 0.4305, 0.25, 0.4556, 0.25, 0.4556, 0.5, 0.4305, 0.5, 0.4616, 0.25, 0.4691, 0.25, 0.4691, 0.5, 0.4616, 0.5, 0.4305, 0.25, 0.4556, 0.25, 0.4556, 0.25, 0.4305, 0.25, 0.4691, 0.25, 0.5, 0.25, 0.5, 0.25, 0.4691, 0.25, 0.5, 0.25, 0.5215, 0.25, 0.5215, 0.25, 0.5, 0.25, 0.4616, 0.25, 0.4691, 0.25, 0.4691, 0.25, 0.4616, 0.25, 0.4556, 0.5, 0.4305, 0.5, 0.4305, 0.5, 0.4556, 0.5, 0.5, 0.5, 0.4691, 0.5, 0.4691, 0.5, 0.5, 0.5, 0.4556, 0.25, 0.4616, 0.25, 0.4616, 0.25, 0.4556, 0.25, 0.4556, 0.25, 0.4616, 0.25, 0.4616, 0.5, 0.4556, 0.5, 0.4556, 0.25, 0.4616, 0.25, 0.4616, 0.25, 0.4556, 0.25, 0.4691, 0.5, 0.4616, 0.5, 0.4616, 0.5, 0.4691, 0.5, 0.4691, 0.5, 0.4616, 0.5, 0.4616, 0.5, 0.4691, 0.5, 0.4691, 0.5, 0.4616, 0.5, 0.4616, 0.5, 0.4691, 0.5, 0.4556, 0.25, 0.4616, 0.25, 0.4616, 0.25, 0.4556, 0.25, 0.4556, 0.7252, 0.4616, 0.7252, 0.4616, 0.75, 0.4556, 0.75, 0.4556, 0.5, 0.4616, 0.5, 0.4616, 0.5, 0.4556, 0.5, 0.4556, 0.171, 0.4616, 0.171, 0.4616, 0.25, 0.4556, 0.25, 0.4556, 0.05147, 0.4616, 0.05147, 0.4616, 0.09559, 0.4556, 0.09559, 0.4556, 0.579, 0.4616, 0.579, 0.4616, 0.6544, 0.4556, 0.6544, 0.4556, 0.5, 0.4616, 0.5, 0.4616, 0.579, 0.4556, 0.579, 0.4556, 0.09559, 0.4616, 0.09559, 0.4616, 0.171, 0.4556, 0.171, 0.4556, 0.02482, 0.4616, 0.02482, 0.4616, 0.05147, 0.4556, 0.05147, 0.4556, 0.6544, 0.4616, 0.6544, 0.4616, 0.6985, 0.4556, 0.6985, 0.4556, 0.0, 0.4616, 0.0, 0.4616, 0.02482, 0.4556, 0.02482, 0.4556, 0.6985, 0.4616, 0.6985, 0.4616, 0.7252, 0.4556, 0.7252])
me_cube_001.use_mirror_y = True
me_cube_001.update()
me_sphere = bpy.data.meshes.new('Sphere')
me_sphere.from_pydata([(0.0, 0.5556, 0.8315), (0.0, 0.8315, 0.5556), (0.0, 0.9808, 0.1951), (0.0, 1.0, 0.0), (0.0, 0.9808, -0.1951), (0.0, 0.8315, -0.5556), (0.03806, 0.1913, 0.9808), (0.07466, 0.3753, 0.9239), (0.1084, 0.5449, 0.8315), (0.1379, 0.6935, 0.7071), (0.1622, 0.8155, 0.5556), (0.1802, 0.9061, 0.3827), (0.1913, 0.9619, 0.1951), (0.1951, 0.9808, 0.0), (0.1913, 0.9619, -0.1951), (0.1802, 0.9061, -0.3827), (0.1622, 0.8155, -0.5556), (0.1379, 0.6935, -0.7071), (0.1084, 0.5449, -0.8315), (0.07466, 0.3753, -0.9239), (0.03806, 0.1913, -0.9808), (0.07466, 0.1802, 0.9808), (0.1464, 0.3536, 0.9239), (0.2126, 0.5133, 0.8315), (0.2706, 0.6533, 0.7071), (0.3182, 0.7682, 0.5556), (0.3536, 0.8536, 0.3827), (0.3753, 0.9061, 0.1951), (0.3827, 0.9239, 0.0), (0.3753, 0.9061, -0.1951), (0.3536, 0.8536, -0.3827), (0.3182, 0.7682, -0.5556), (0.2706, 0.6533, -0.7071), (0.2126, 0.5133, -0.8315), (0.1464, 0.3536, -0.9239), (0.07466, 0.1802, -0.9808), (0.1084, 0.1622, 0.9808), (0.2126, 0.3182, 0.9239), (0.3087, 0.4619, 0.8315), (0.3928, 0.5879, 0.7071), (0.4619, 0.6913, 0.5556), (0.5133, 0.7682, 0.3827), (0.5449, 0.8155, 0.1951), (0.5556, 0.8315, 0.0), (0.5449, 0.8155, -0.1951), (0.5133, 0.7682, -0.3827), (0.4619, 0.6913, -0.5556), (0.3928, 0.5879, -0.7071), (0.3087, 0.4619, -0.8315), (0.2126, 0.3182, -0.9239), (0.1084, 0.1622, -0.9808), (0.1379, 0.1379, 0.9808), (0.2706, 0.2706, 0.9239), (0.3928, 0.3928, 0.8315), (0.5, 0.5, 0.7071), (0.5879, 0.5879, 0.5556), (0.6533, 0.6533, 0.3827), (0.6935, 0.6935, 0.1951), (0.7071, 0.7071, 0.0), (0.6935, 0.6935, -0.1951), (0.6533, 0.6533, -0.3827), (0.5879, 0.5879, -0.5556), (0.5, 0.5, -0.7071), (0.3928, 0.3928, -0.8315), (0.2706, 0.2706, -0.9239), (0.1379, 0.1379, -0.9808), (0.1622, 0.1084, 0.9808), (0.3182, 0.2126, 0.9239), (0.4619, 0.3087, 0.8315), (0.5879, 0.3928, 0.7071), (0.6913, 0.4619, 0.5556), (0.7682, 0.5133, 0.3827), (0.8155, 0.5449, 0.1951), (0.8315, 0.5556, 0.0), (0.8155, 0.5449, -0.1951), (0.7682, 0.5133, -0.3827), (0.6913, 0.4619, -0.5556), (0.5879, 0.3928, -0.7071), (0.4619, 0.3087, -0.8315), (0.3182, 0.2126, -0.9239), (0.1622, 0.1084, -0.9808), (0.0, 0.0, 1.0), (0.1802, 0.07466, 0.9808), (0.3536, 0.1464, 0.9239), (0.5133, 0.2126, 0.8315), (0.6533, 0.2706, 0.7071), (0.7682, 0.3182, 0.5556), (0.8536, 0.3536, 0.3827), (0.9061, 0.3753, 0.1951), (0.9239, 0.3827, 0.0), (0.9061, 0.3753, -0.1951), (0.8536, 0.3536, -0.3827), (0.7682, 0.3182, -0.5556), (0.6533, 0.2706, -0.7071), (0.5133, 0.2126, -0.8315), (0.3536, 0.1464, -0.9239), (0.1802, 0.07466, -0.9808), (0.1913, 0.03806, 0.9808), (0.3753, 0.07466, 0.9239), (0.5449, 0.1084, 0.8315), (0.6935, 0.1379, 0.7071), (0.8155, 0.1622, 0.5556), (0.9061, 0.1802, 0.3827), (0.9619, 0.1913, 0.1951), (0.9808, 0.1951, 0.0), (0.9619, 0.1913, -0.1951), (0.9061, 0.1802, -0.3827), (0.8155, 0.1622, -0.5556), (0.6935, 0.1379, -0.7071), (0.5449, 0.1084, -0.8315), (0.3753, 0.07466, -0.9239), (0.1913, 0.03806, -0.9808), (0.1951, -1.118e-08, 0.9808), (0.3827, -2.235e-08, 0.9239), (0.5556, -5.215e-08, 0.8315), (0.7071, 1.49e-08, 0.7071), (0.8315, -8.941e-08, 0.5556), (0.9239, 4.47e-08, 0.3827), (0.9808, -8.941e-08, 0.1951), (1.0, -1.639e-07, 0.0), (0.9808, -8.941e-08, -0.1951), (0.9239, 4.47e-08, -0.3827), (0.8315, -8.941e-08, -0.5556), (0.7071, 1.49e-08, -0.7071), (0.5556, -5.215e-08, -0.8315), (0.3827, -2.235e-08, -0.9239), (0.1951, -1.118e-08, -0.9808), (0.1913, -0.03806, 0.9808), (0.3753, -0.07466, 0.9239), (0.5449, -0.1084, 0.8315), (0.6935, -0.1379, 0.7071), (0.8155, -0.1622, 0.5556), (0.9061, -0.1802, 0.3827), (0.9619, -0.1913, 0.1951), (0.9808, -0.1951, 0.0), (0.9619, -0.1913, -0.1951), (0.9061, -0.1802, -0.3827), (0.8155, -0.1622, -0.5556), (0.6935, -0.1379, -0.7071), (0.5449, -0.1084, -0.8315), (0.3753, -0.07466, -0.9239), (0.1913, -0.03806, -0.9808), (0.1802, -0.07466, 0.9808), (0.3536, -0.1464, 0.9239), (0.5133, -0.2126, 0.8315), (0.6533, -0.2706, 0.7071), (0.7682, -0.3182, 0.5556), (0.8536, -0.3536, 0.3827), (0.9061, -0.3753, 0.1951), (0.9239, -0.3827, 0.0), (0.9061, -0.3753, -0.1951), (0.8536, -0.3536, -0.3827), (0.7682, -0.3182, -0.5556), (0.6533, -0.2706, -0.7071), (0.5133, -0.2126, -0.8315), (0.3536, -0.1464, -0.9239), (0.1802, -0.07466, -0.9808), (0.1622, -0.1084, 0.9808), (0.3182, -0.2126, 0.9239), (0.4619, -0.3087, 0.8315), (0.5879, -0.3928, 0.7071), (0.6913, -0.4619, 0.5556), (0.7682, -0.5133, 0.3827), (0.8155, -0.5449, 0.1951), (0.8315, -0.5556, 0.0), (0.8155, -0.5449, -0.1951), (0.7682, -0.5133, -0.3827), (0.6913, -0.4619, -0.5556), (0.5879, -0.3928, -0.7071), (0.4619, -0.3087, -0.8315), (0.3182, -0.2126, -0.9239), (0.1622, -0.1084, -0.9808), (0.1379, -0.1379, 0.9808), (0.2706, -0.2706, 0.9239), (0.3928, -0.3928, 0.8315), (0.5, -0.5, 0.7071), (0.5879, -0.5879, 0.5556), (0.6533, -0.6533, 0.3827), (0.6935, -0.6935, 0.1951), (0.7071, -0.7071, 0.0), (0.6935, -0.6935, -0.1951), (0.6533, -0.6533, -0.3827), (0.5879, -0.5879, -0.5556), (0.5, -0.5, -0.7071), (0.3928, -0.3928, -0.8315), (0.2706, -0.2706, -0.9239), (0.1379, -0.1379, -0.9808), (0.1084, -0.1622, 0.9808), (0.2126, -0.3182, 0.9239), (0.3087, -0.4619, 0.8315), (0.3928, -0.5879, 0.7071), (0.4619, -0.6913, 0.5556), (0.5133, -0.7682, 0.3827), (0.5449, -0.8155, 0.1951), (0.5556, -0.8315, 0.0), (0.5449, -0.8155, -0.1951), (0.5133, -0.7682, -0.3827), (0.4619, -0.6913, -0.5556), (0.3928, -0.5879, -0.7071), (0.3087, -0.4619, -0.8315), (0.2126, -0.3182, -0.9239), (0.1084, -0.1622, -0.9808), (0.07466, -0.1802, 0.9808), (0.1464, -0.3536, 0.9239), (0.2126, -0.5133, 0.8315), (0.2706, -0.6533, 0.7071), (0.3182, -0.7682, 0.5556), (0.3536, -0.8536, 0.3827), (0.3753, -0.9061, 0.1951), (0.3827, -0.9239, 0.0), (0.3753, -0.9061, -0.1951), (0.3536, -0.8536, -0.3827), (0.3182, -0.7682, -0.5556), (0.2706, -0.6533, -0.7071), (0.2126, -0.5133, -0.8315), (0.1464, -0.3536, -0.9239), (0.07466, -0.1802, -0.9808), (0.03806, -0.1913, 0.9808), (0.07466, -0.3753, 0.9239), (0.1084, -0.5449, 0.8315), (0.1379, -0.6935, 0.7071), (0.1622, -0.8155, 0.5556), (0.1802, -0.9061, 0.3827), (0.1913, -0.9619, 0.1951), (0.1951, -0.9808, 0.0), (0.1913, -0.9619, -0.1951), (0.1802, -0.9061, -0.3827), (0.1622, -0.8155, -0.5556), (0.1379, -0.6935, -0.7071), (0.1084, -0.5449, -0.8315), (0.07466, -0.3753, -0.9239), (0.03806, -0.1913, -0.9808), (-7.451e-09, -0.1951, 0.9808), (-5.215e-08, -0.3827, 0.9239), (-9.686e-08, -0.5556, 0.8315), (-1.49e-08, -0.7071, 0.7071), (-1.043e-07, -0.8315, 0.5556), (2.98e-08, -0.9239, 0.3827), (-1.341e-07, -0.9808, 0.1951), (-3.278e-07, -1.0, 0.0), (-1.341e-07, -0.9808, -0.1951), (2.98e-08, -0.9239, -0.3827), (-1.043e-07, -0.8315, -0.5556), (-1.49e-08, -0.7071, -0.7071), (-9.686e-08, -0.5556, -0.8315), (-5.215e-08, -0.3827, -0.9239), (-7.451e-09, -0.1951, -0.9808), (-0.03806, -0.1913, 0.9808), (-0.07466, -0.3753, 0.9239), (-0.1084, -0.5449, 0.8315), (-0.1379, -0.6935, 0.7071), (-0.1622, -0.8155, 0.5556), (-0.1802, -0.9061, 0.3827), (-0.1913, -0.9619, 0.1951), (-0.1951, -0.9808, 0.0), (-0.1913, -0.9619, -0.1951), (-0.1802, -0.9061, -0.3827), (-0.1622, -0.8155, -0.5556), (-0.1379, -0.6935, -0.7071), (-0.1084, -0.5449, -0.8315), (-0.07466, -0.3753, -0.9239), (-0.03806, -0.1913, -0.9808), (-0.07466, -0.1802, 0.9808), (-0.1464, -0.3536, 0.9239), (-0.2126, -0.5133, 0.8315), (-0.2706, -0.6533, 0.7071), (-0.3182, -0.7682, 0.5556), (-0.3536, -0.8536, 0.3827), (-0.3753, -0.9061, 0.1951), (-0.3827, -0.9239, 0.0), (-0.3753, -0.9061, -0.1951), (-0.3536, -0.8536, -0.3827), (-0.3182, -0.7682, -0.5556), (-0.2706, -0.6533, -0.7071), (-0.2126, -0.5133, -0.8315), (-0.1464, -0.3536, -0.9239), (-0.07466, -0.1802, -0.9808), (-0.1084, -0.1622, 0.9808), (-0.2126, -0.3182, 0.9239), (-0.3087, -0.4619, 0.8315), (-0.3928, -0.5879, 0.7071), (-0.4619, -0.6913, 0.5556), (-0.5133, -0.7682, 0.3827), (-0.5449, -0.8155, 0.1951), (-0.5556, -0.8315, 0.0), (-0.5449, -0.8155, -0.1951), (-0.5133, -0.7682, -0.3827), (-0.4619, -0.6913, -0.5556), (-0.3928, -0.5879, -0.7071), (-0.3087, -0.4619, -0.8315), (-0.2126, -0.3182, -0.9239), (-0.1084, -0.1622, -0.9808), (-0.1379, -0.1379, 0.9808), (-0.2706, -0.2706, 0.9239), (-0.3928, -0.3928, 0.8315), (-0.5, -0.5, 0.7071), (-0.5879, -0.5879, 0.5556), (-0.6533, -0.6533, 0.3827), (-0.6935, -0.6935, 0.1951), (-0.7071, -0.7071, 0.0), (-0.6935, -0.6935, -0.1951), (-0.6533, -0.6533, -0.3827), (-0.5879, -0.5879, -0.5556), (-0.5, -0.5, -0.7071), (-0.3928, -0.3928, -0.8315), (-0.2706, -0.2706, -0.9239), (-0.1379, -0.1379, -0.9808), (0.0, 0.0, -1.0), (-0.1622, -0.1084, 0.9808), (-0.3182, -0.2126, 0.9239), (-0.4619, -0.3087, 0.8315), (-0.5879, -0.3928, 0.7071), (-0.6913, -0.4619, 0.5556), (-0.7682, -0.5133, 0.3827), (-0.8155, -0.5449, 0.1951), (-0.8315, -0.5556, 0.0), (-0.8155, -0.5449, -0.1951), (-0.7682, -0.5133, -0.3827), (-0.6913, -0.4619, -0.5556), (-0.5879, -0.3928, -0.7071), (-0.4619, -0.3087, -0.8315), (-0.3182, -0.2126, -0.9239), (-0.1622, -0.1084, -0.9808), (-0.1802, -0.07466, 0.9808), (-0.3536, -0.1464, 0.9239), (-0.5133, -0.2126, 0.8315), (-0.6533, -0.2706, 0.7071), (-0.7682, -0.3182, 0.5556), (-0.8536, -0.3536, 0.3827), (-0.9061, -0.3753, 0.1951), (-0.9239, -0.3827, 0.0), (-0.9061, -0.3753, -0.1951), (-0.8536, -0.3536, -0.3827), (-0.7682, -0.3182, -0.5556), (-0.6533, -0.2706, -0.7071), (-0.5133, -0.2126, -0.8315), (-0.3536, -0.1464, -0.9239), (-0.1802, -0.07466, -0.9808), (-0.1913, -0.03806, 0.9808), (-0.3753, -0.07466, 0.9239), (-0.5449, -0.1084, 0.8315), (-0.6935, -0.1379, 0.7071), (-0.8155, -0.1622, 0.5556), (-0.9061, -0.1802, 0.3827), (-0.9619, -0.1913, 0.1951), (-0.9808, -0.1951, 0.0), (-0.9619, -0.1913, -0.1951), (-0.9061, -0.1802, -0.3827), (-0.8155, -0.1622, -0.5556), (-0.6935, -0.1379, -0.7071), (-0.5449, -0.1084, -0.8315), (-0.3753, -0.07466, -0.9239), (-0.1913, -0.03806, -0.9808), (-0.1951, 1.863e-08, 0.9808), (-0.3827, 5.215e-08, 0.9239), (-0.5556, 1.49e-07, 0.8315), (-0.7071, 2.98e-08, 0.7071), (-0.8315, 1.639e-07, 0.5556), (-0.9239, 1.49e-08, 0.3827), (-0.9808, 2.682e-07, 0.1951), (-1.0, 4.47e-07, 0.0), (-0.9808, 2.682e-07, -0.1951), (-0.9239, 1.49e-08, -0.3827), (-0.8315, 1.639e-07, -0.5556), (-0.7071, 2.98e-08, -0.7071), (-0.5556, 1.49e-07, -0.8315), (-0.3827, 5.215e-08, -0.9239), (-0.1951, 1.863e-08, -0.9808), (-0.1913, 0.03806, 0.9808), (-0.3753, 0.07466, 0.9239), (-0.5449, 0.1084, 0.8315), (-0.6935, 0.1379, 0.7071), (-0.8155, 0.1622, 0.5556), (-0.9061, 0.1802, 0.3827), (-0.9619, 0.1913, 0.1951), (-0.9808, 0.1951, 0.0), (-0.9619, 0.1913, -0.1951), (-0.9061, 0.1802, -0.3827), (-0.8155, 0.1622, -0.5556), (-0.6935, 0.1379, -0.7071), (-0.5449, 0.1084, -0.8315), (-0.3753, 0.07466, -0.9239), (-0.1913, 0.03806, -0.9808), (-0.1802, 0.07466, 0.9808), (-0.3536, 0.1464, 0.9239), (-0.5133, 0.2126, 0.8315), (-0.6533, 0.2706, 0.7071), (-0.7682, 0.3182, 0.5556), (-0.8536, 0.3536, 0.3827), (-0.9061, 0.3753, 0.1951), (-0.9239, 0.3827, 0.0), (-0.9061, 0.3753, -0.1951), (-0.8536, 0.3536, -0.3827), (-0.7682, 0.3182, -0.5556), (-0.6533, 0.2706, -0.7071), (-0.5133, 0.2126, -0.8315), (-0.3536, 0.1464, -0.9239), (-0.1802, 0.07466, -0.9808), (-0.1622, 0.1084, 0.9808), (-0.3182, 0.2126, 0.9239), (-0.4619, 0.3087, 0.8315), (-0.5879, 0.3928, 0.7071), (-0.6913, 0.4619, 0.5556), (-0.7682, 0.5133, 0.3827), (-0.8155, 0.5449, 0.1951), (-0.8315, 0.5556, 0.0), (-0.8155, 0.5449, -0.1951), (-0.7682, 0.5133, -0.3827), (-0.6913, 0.4619, -0.5556), (-0.5879, 0.3928, -0.7071), (-0.4619, 0.3087, -0.8315), (-0.3182, 0.2126, -0.9239), (-0.1622, 0.1084, -0.9808), (-0.1379, 0.1379, 0.9808), (-0.2706, 0.2706, 0.9239), (-0.3928, 0.3928, 0.8315), (-0.5, 0.5, 0.7071), (-0.5879, 0.5879, 0.5556), (-0.6533, 0.6533, 0.3827), (-0.6935, 0.6935, 0.1951), (-0.7071, 0.7071, 0.0), (-0.6935, 0.6935, -0.1951), (-0.6533, 0.6533, -0.3827), (-0.5879, 0.5879, -0.5556), (-0.5, 0.5, -0.7071), (-0.3928, 0.3928, -0.8315), (-0.2706, 0.2706, -0.9239), (-0.1379, 0.1379, -0.9808), (-0.1084, 0.1622, 0.9808), (-0.2126, 0.3182, 0.9239), (-0.3087, 0.4619, 0.8315), (-0.3928, 0.5879, 0.7071), (-0.4619, 0.6913, 0.5556), (-0.5133, 0.7682, 0.3827), (-0.5449, 0.8155, 0.1951), (-0.5556, 0.8315, 0.0), (-0.5449, 0.8155, -0.1951), (-0.5133, 0.7682, -0.3827), (-0.4619, 0.6913, -0.5556), (-0.3928, 0.5879, -0.7071), (-0.3087, 0.4619, -0.8315), (-0.2126, 0.3182, -0.9239), (-0.1084, 0.1622, -0.9808), (-0.07466, 0.1802, 0.9808), (-0.1464, 0.3536, 0.9239), (-0.2126, 0.5133, 0.8315), (-0.2706, 0.6533, 0.7071), (-0.3182, 0.7682, 0.5556), (-0.3536, 0.8536, 0.3827), (-0.3753, 0.9061, 0.1951), (-0.3827, 0.9239, 0.0), (-0.3753, 0.9061, -0.1951), (-0.3536, 0.8536, -0.3827), (-0.3182, 0.7682, -0.5556), (-0.2706, 0.6533, -0.7071), (-0.2126, 0.5133, -0.8315), (-0.1464, 0.3536, -0.9239), (-0.07466, 0.1802, -0.9808), (-0.03806, 0.1913, 0.9808), (-0.07466, 0.3753, 0.9239), (-0.1084, 0.5449, 0.8315), (-0.1379, 0.6935, 0.7071), (-0.1622, 0.8155, 0.5556), (-0.1802, 0.9061, 0.3827), (-0.1913, 0.9619, 0.1951), (-0.1951, 0.9808, 0.0), (-0.1913, 0.9619, -0.1951), (-0.1802, 0.9061, -0.3827), (-0.1622, 0.8155, -0.5556), (-0.1379, 0.6935, -0.7071), (-0.1084, 0.5449, -0.8315), (-0.07466, 0.3753, -0.9239), (-0.03806, 0.1913, -0.9808), (1.49e-08, 0.1951, 0.9808), (6.706e-08, 0.3827, 0.9239), (8.941e-08, 0.7071, 0.7071), (5.96e-08, 0.9239, 0.3827), (5.96e-08, 0.9239, -0.3827), (8.941e-08, 0.7071, -0.7071), (2.161e-07, 0.5556, -0.8315), (6.706e-08, 0.3827, -0.9239), (1.49e-08, 0.1951, -0.9808)], [], [(473, 81, 6), (307, 481, 20), (4, 3, 13, 14), (474, 473, 6, 7), (477, 4, 14, 15), (0, 474, 7, 8), (5, 477, 15, 16), (475, 0, 8, 9), (478, 5, 16, 17), (1, 475, 9, 10), (479, 478, 17, 18), (476, 1, 10, 11), (480, 479, 18, 19), (2, 476, 11, 12), (481, 480, 19, 20), (3, 2, 12, 13), (12, 11, 26, 27), (20, 19, 34, 35), (13, 12, 27, 28), (6, 81, 21), (307, 20, 35), (14, 13, 28, 29), (7, 6, 21, 22), (15, 14, 29, 30), (8, 7, 22, 23), (16, 15, 30, 31), (9, 8, 23, 24), (17, 16, 31, 32), (10, 9, 24, 25), (18, 17, 32, 33), (11, 10, 25, 26), (19, 18, 33, 34), (31, 30, 45, 46), (24, 23, 38, 39), (32, 31, 46, 47), (25, 24, 39, 40), (33, 32, 47, 48), (26, 25, 40, 41), (34, 33, 48, 49), (27, 26, 41, 42), (35, 34, 49, 50), (28, 27, 42, 43), (21, 81, 36), (307, 35, 50), (29, 28, 43, 44), (22, 21, 36, 37), (30, 29, 44, 45), (23, 22, 37, 38), (50, 49, 64, 65), (43, 42, 57, 58), (36, 81, 51), (307, 50, 65), (44, 43, 58, 59), (37, 36, 51, 52), (45, 44, 59, 60), (38, 37, 52, 53), (46, 45, 60, 61), (39, 38, 53, 54), (47, 46, 61, 62), (40, 39, 54, 55), (48, 47, 62, 63), (41, 40, 55, 56), (49, 48, 63, 64), (42, 41, 56, 57), (62, 61, 76, 77), (55, 54, 69, 70), (63, 62, 77, 78), (56, 55, 70, 71), (64, 63, 78, 79), (57, 56, 71, 72), (65, 64, 79, 80), (58, 57, 72, 73), (51, 81, 66), (307, 65, 80), (59, 58, 73, 74), (52, 51, 66, 67), (60, 59, 74, 75), (53, 52, 67, 68), (61, 60, 75, 76), (54, 53, 68, 69), (66, 81, 82), (307, 80, 96), (74, 73, 89, 90), (67, 66, 82, 83), (75, 74, 90, 91), (68, 67, 83, 84), (76, 75, 91, 92), (69, 68, 84, 85), (77, 76, 92, 93), (70, 69, 85, 86), (78, 77, 93, 94), (71, 70, 86, 87), (79, 78, 94, 95), (72, 71, 87, 88), (80, 79, 95, 96), (73, 72, 88, 89), (86, 85, 100, 101), (94, 93, 108, 109), (87, 86, 101, 102), (95, 94, 109, 110), (88, 87, 102, 103), (96, 95, 110, 111), (89, 88, 103, 104), (82, 81, 97), (307, 96, 111), (90, 89, 104, 105), (83, 82, 97, 98), (91, 90, 105, 106), (84, 83, 98, 99), (92, 91, 106, 107), (85, 84, 99, 100), (93, 92, 107, 108), (105, 104, 119, 120), (98, 97, 112, 113), (106, 105, 120, 121), (99, 98, 113, 114), (107, 106, 121, 122), (100, 99, 114, 115), (108, 107, 122, 123), (101, 100, 115, 116), (109, 108, 123, 124), (102, 101, 116, 117), (110, 109, 124, 125), (103, 102, 117, 118), (111, 110, 125, 126), (104, 103, 118, 119), (97, 81, 112), (307, 111, 126), (124, 123, 138, 139), (117, 116, 131, 132), (125, 124, 139, 140), (118, 117, 132, 133), (126, 125, 140, 141), (119, 118, 133, 134), (112, 81, 127), (307, 126, 141), (120, 119, 134, 135), (113, 112, 127, 128), (121, 120, 135, 136), (114, 113, 128, 129), (122, 121, 136, 137), (115, 114, 129, 130), (123, 122, 137, 138), (116, 115, 130, 131), (128, 127, 142, 143), (136, 135, 150, 151), (129, 128, 143, 144), (137, 136, 151, 152), (130, 129, 144, 145), (138, 137, 152, 153), (131, 130, 145, 146), (139, 138, 153, 154), (132, 131, 146, 147), (140, 139, 154, 155), (133, 132, 147, 148), (141, 140, 155, 156), (134, 133, 148, 149), (127, 81, 142), (307, 141, 156), (135, 134, 149, 150), (147, 146, 161, 162), (155, 154, 169, 170), (148, 147, 162, 163), (156, 155, 170, 171), (149, 148, 163, 164), (142, 81, 157), (307, 156, 171), (150, 149, 164, 165), (143, 142, 157, 158), (151, 150, 165, 166), (144, 143, 158, 159), (152, 151, 166, 167), (145, 144, 159, 160), (153, 152, 167, 168), (146, 145, 160, 161), (154, 153, 168, 169), (166, 165, 180, 181), (159, 158, 173, 174), (167, 166, 181, 182), (160, 159, 174, 175), (168, 167, 182, 183), (161, 160, 175, 176), (169, 168, 183, 184), (162, 161, 176, 177), (170, 169, 184, 185), (163, 162, 177, 178), (171, 170, 185, 186), (164, 163, 178, 179), (157, 81, 172), (307, 171, 186), (165, 164, 179, 180), (158, 157, 172, 173), (185, 184, 199, 200), (178, 177, 192, 193), (186, 185, 200, 201), (179, 178, 193, 194), (172, 81, 187), (307, 186, 201), (180, 179, 194, 195), (173, 172, 187, 188), (181, 180, 195, 196), (174, 173, 188, 189), (182, 181, 196, 197), (175, 174, 189, 190), (183, 182, 197, 198), (176, 175, 190, 191), (184, 183, 198, 199), (177, 176, 191, 192), (197, 196, 211, 212), (190, 189, 204, 205), (198, 197, 212, 213), (191, 190, 205, 206), (199, 198, 213, 214), (192, 191, 206, 207), (200, 199, 214, 215), (193, 192, 207, 208), (201, 200, 215, 216), (194, 193, 208, 209), (187, 81, 202), (307, 201, 216), (195, 194, 209, 210), (188, 187, 202, 203), (196, 195, 210, 211), (189, 188, 203, 204), (216, 215, 230, 231), (209, 208, 223, 224), (202, 81, 217), (307, 216, 231), (210, 209, 224, 225), (203, 202, 217, 218), (211, 210, 225, 226), (204, 203, 218, 219), (212, 211, 226, 227), (205, 204, 219, 220), (213, 212, 227, 228), (206, 205, 220, 221), (214, 213, 228, 229), (207, 206, 221, 222), (215, 214, 229, 230), (208, 207, 222, 223), (220, 219, 234, 235), (228, 227, 242, 243), (221, 220, 235, 236), (229, 228, 243, 244), (222, 221, 236, 237), (230, 229, 244, 245), (223, 222, 237, 238), (231, 230, 245, 246), (224, 223, 238, 239), (217, 81, 232), (307, 231, 246), (225, 224, 239, 240), (218, 217, 232, 233), (226, 225, 240, 241), (219, 218, 233, 234), (227, 226, 241, 242), (239, 238, 253, 254), (232, 81, 247), (307, 246, 261), (240, 239, 254, 255), (233, 232, 247, 248), (241, 240, 255, 256), (234, 233, 248, 249), (242, 241, 256, 257), (235, 234, 249, 250), (243, 242, 257, 258), (236, 235, 250, 251), (244, 243, 258, 259), (237, 236, 251, 252), (245, 244, 259, 260), (238, 237, 252, 253), (246, 245, 260, 261), (258, 257, 272, 273), (251, 250, 265, 266), (259, 258, 273, 274), (252, 251, 266, 267), (260, 259, 274, 275), (253, 252, 267, 268), (261, 260, 275, 276), (254, 253, 268, 269), (247, 81, 262), (307, 261, 276), (255, 254, 269, 270), (248, 247, 262, 263), (256, 255, 270, 271), (249, 248, 263, 264), (257, 256, 271, 272), (250, 249, 264, 265), (262, 81, 277), (307, 276, 291), (270, 269, 284, 285), (263, 262, 277, 278), (271, 270, 285, 286), (264, 263, 278, 279), (272, 271, 286, 287), (265, 264, 279, 280), (273, 272, 287, 288), (266, 265, 280, 281), (274, 273, 288, 289), (267, 266, 281, 282), (275, 274, 289, 290), (268, 267, 282, 283), (276, 275, 290, 291), (269, 268, 283, 284), (281, 280, 295, 296), (289, 288, 303, 304), (282, 281, 296, 297), (290, 289, 304, 305), (283, 282, 297, 298), (291, 290, 305, 306), (284, 283, 298, 299), (277, 81, 292), (307, 291, 306), (285, 284, 299, 300), (278, 277, 292, 293), (286, 285, 300, 301), (279, 278, 293, 294), (287, 286, 301, 302), (280, 279, 294, 295), (288, 287, 302, 303), (300, 299, 315, 316), (293, 292, 308, 309), (301, 300, 316, 317), (294, 293, 309, 310), (302, 301, 317, 318), (295, 294, 310, 311), (303, 302, 318, 319), (296, 295, 311, 312), (304, 303, 319, 320), (297, 296, 312, 313), (305, 304, 320, 321), (298, 297, 313, 314), (306, 305, 321, 322), (299, 298, 314, 315), (292, 81, 308), (307, 306, 322), (320, 319, 334, 335), (313, 312, 327, 328), (321, 320, 335, 336), (314, 313, 328, 329), (322, 321, 336, 337), (315, 314, 329, 330), (308, 81, 323), (307, 322, 337), (316, 315, 330, 331), (309, 308, 323, 324), (317, 316, 331, 332), (310, 309, 324, 325), (318, 317, 332, 333), (311, 310, 325, 326), (319, 318, 333, 334), (312, 311, 326, 327), (332, 331, 346, 347), (325, 324, 339, 340), (333, 332, 347, 348), (326, 325, 340, 341), (334, 333, 348, 349), (327, 326, 341, 342), (335, 334, 349, 350), (328, 327, 342, 343), (336, 335, 350, 351), (329, 328, 343, 344), (337, 336, 351, 352), (330, 329, 344, 345), (323, 81, 338), (307, 337, 352), (331, 330, 345, 346), (324, 323, 338, 339), (351, 350, 365, 366), (344, 343, 358, 359), (352, 351, 366, 367), (345, 344, 359, 360), (338, 81, 353), (307, 352, 367), (346, 345, 360, 361), (339, 338, 353, 354), (347, 346, 361, 362), (340, 339, 354, 355), (348, 347, 362, 363), (341, 340, 355, 356), (349, 348, 363, 364), (342, 341, 356, 357), (350, 349, 364, 365), (343, 342, 357, 358), (355, 354, 369, 370), (363, 362, 377, 378), (356, 355, 370, 371), (364, 363, 378, 379), (357, 356, 371, 372), (365, 364, 379, 380), (358, 357, 372, 373), (366, 365, 380, 381), (359, 358, 373, 374), (367, 366, 381, 382), (360, 359, 374, 375), (353, 81, 368), (307, 367, 382), (361, 360, 375, 376), (354, 353, 368, 369), (362, 361, 376, 377), (374, 373, 388, 389), (382, 381, 396, 397), (375, 374, 389, 390), (368, 81, 383), (307, 382, 397), (376, 375, 390, 391), (369, 368, 383, 384), (377, 376, 391, 392), (370, 369, 384, 385), (378, 377, 392, 393), (371, 370, 385, 386), (379, 378, 393, 394), (372, 371, 386, 387), (380, 379, 394, 395), (373, 372, 387, 388), (381, 380, 395, 396), (393, 392, 407, 408), (386, 385, 400, 401), (394, 393, 408, 409), (387, 386, 401, 402), (395, 394, 409, 410), (388, 387, 402, 403), (396, 395, 410, 411), (389, 388, 403, 404), (397, 396, 411, 412), (390, 389, 404, 405), (383, 81, 398), (307, 397, 412), (391, 390, 405, 406), (384, 383, 398, 399), (392, 391, 406, 407), (385, 384, 399, 400), (412, 411, 426, 427), (405, 404, 419, 420), (398, 81, 413), (307, 412, 427), (406, 405, 420, 421), (399, 398, 413, 414), (407, 406, 421, 422), (400, 399, 414, 415), (408, 407, 422, 423), (401, 400, 415, 416), (409, 408, 423, 424), (402, 401, 416, 417), (410, 409, 424, 425), (403, 402, 417, 418), (411, 410, 425, 426), (404, 403, 418, 419), (416, 415, 430, 431), (424, 423, 438, 439), (417, 416, 431, 432), (425, 424, 439, 440), (418, 417, 432, 433), (426, 425, 440, 441), (419, 418, 433, 434), (427, 426, 441, 442), (420, 419, 434, 435), (413, 81, 428), (307, 427, 442), (421, 420, 435, 436), (414, 413, 428, 429), (422, 421, 436, 437), (415, 414, 429, 430), (423, 422, 437, 438), (435, 434, 449, 450), (428, 81, 443), (307, 442, 457), (436, 435, 450, 451), (429, 428, 443, 444), (437, 436, 451, 452), (430, 429, 444, 445), (438, 437, 452, 453), (431, 430, 445, 446), (439, 438, 453, 454), (432, 431, 446, 447), (440, 439, 454, 455), (433, 432, 447, 448), (441, 440, 455, 456), (434, 433, 448, 449), (442, 441, 456, 457), (454, 453, 468, 469), (447, 446, 461, 462), (455, 454, 469, 470), (448, 447, 462, 463), (456, 455, 470, 471), (449, 448, 463, 464), (457, 456, 471, 472), (450, 449, 464, 465), (443, 81, 458), (307, 457, 472), (451, 450, 465, 466), (444, 443, 458, 459), (452, 451, 466, 467), (445, 444, 459, 460), (453, 452, 467, 468), (446, 445, 460, 461), (307, 472, 481), (466, 465, 3, 4), (459, 458, 473, 474), (467, 466, 4, 477), (460, 459, 474, 0), (468, 467, 477, 5), (461, 460, 0, 475), (469, 468, 5, 478), (462, 461, 475, 1), (470, 469, 478, 479), (463, 462, 1, 476), (471, 470, 479, 480), (464, 463, 476, 2), (472, 471, 480, 481), (465, 464, 2, 3), (458, 81, 473)])
_uv = me_sphere.uv_layers.new(name='UVMap')
_uv.uv.foreach_set('vector', [0.75, 0.9375, 0.7344, 1.0, 0.7188, 0.9375, 0.7344, 0.0, 0.75, 0.0625, 0.7188, 0.0625, 0.75, 0.4375, 0.75, 0.5, 0.7188, 0.5, 0.7188, 0.4375, 0.75, 0.875, 0.75, 0.9375, 0.7188, 0.9375, 0.7188, 0.875, 0.75, 0.375, 0.75, 0.4375, 0.7188, 0.4375, 0.7188, 0.375, 0.75, 0.8125, 0.75, 0.875, 0.7188, 0.875, 0.7188, 0.8125, 0.75, 0.3125, 0.75, 0.375, 0.7188, 0.375, 0.7188, 0.3125, 0.75, 0.75, 0.75, 0.8125, 0.7188, 0.8125, 0.7188, 0.75, 0.75, 0.25, 0.75, 0.3125, 0.7188, 0.3125, 0.7188, 0.25, 0.75, 0.6875, 0.75, 0.75, 0.7188, 0.75, 0.7188, 0.6875, 0.75, 0.1875, 0.75, 0.25, 0.7188, 0.25, 0.7188, 0.1875, 0.75, 0.625, 0.75, 0.6875, 0.7188, 0.6875, 0.7188, 0.625, 0.75, 0.125, 0.75, 0.1875, 0.7188, 0.1875, 0.7188, 0.125, 0.75, 0.5625, 0.75, 0.625, 0.7188, 0.625, 0.7188, 0.5625, 0.75, 0.0625, 0.75, 0.125, 0.7188, 0.125, 0.7188, 0.0625, 0.75, 0.5, 0.75, 0.5625, 0.7188, 0.5625, 0.7188, 0.5, 0.7188, 0.5625, 0.7188, 0.625, 0.6875, 0.625, 0.6875, 0.5625, 0.7188, 0.0625, 0.7188, 0.125, 0.6875, 0.125, 0.6875, 0.0625, 0.7188, 0.5, 0.7188, 0.5625, 0.6875, 0.5625, 0.6875, 0.5, 0.7188, 0.9375, 0.7031, 1.0, 0.6875, 0.9375, 0.7031, 0.0, 0.7188, 0.0625, 0.6875, 0.0625, 0.7188, 0.4375, 0.7188, 0.5, 0.6875, 0.5, 0.6875, 0.4375, 0.7188, 0.875, 0.7188, 0.9375, 0.6875, 0.9375, 0.6875, 0.875, 0.7188, 0.375, 0.7188, 0.4375, 0.6875, 0.4375, 0.6875, 0.375, 0.7188, 0.8125, 0.7188, 0.875, 0.6875, 0.875, 0.6875, 0.8125, 0.7188, 0.3125, 0.7188, 0.375, 0.6875, 0.375, 0.6875, 0.3125, 0.7188, 0.75, 0.7188, 0.8125, 0.6875, 0.8125, 0.6875, 0.75, 0.7188, 0.25, 0.7188, 0.3125, 0.6875, 0.3125, 0.6875, 0.25, 0.7188, 0.6875, 0.7188, 0.75, 0.6875, 0.75, 0.6875, 0.6875, 0.7188, 0.1875, 0.7188, 0.25, 0.6875, 0.25, 0.6875, 0.1875, 0.7188, 0.625, 0.7188, 0.6875, 0.6875, 0.6875, 0.6875, 0.625, 0.7188, 0.125, 0.7188, 0.1875, 0.6875, 0.1875, 0.6875, 0.125, 0.6875, 0.3125, 0.6875, 0.375, 0.6562, 0.375, 0.6562, 0.3125, 0.6875, 0.75, 0.6875, 0.8125, 0.6562, 0.8125, 0.6562, 0.75, 0.6875, 0.25, 0.6875, 0.3125, 0.6562, 0.3125, 0.6562, 0.25, 0.6875, 0.6875, 0.6875, 0.75, 0.6562, 0.75, 0.6562, 0.6875, 0.6875, 0.1875, 0.6875, 0.25, 0.6562, 0.25, 0.6562, 0.1875, 0.6875, 0.625, 0.6875, 0.6875, 0.6562, 0.6875, 0.6562, 0.625, 0.6875, 0.125, 0.6875, 0.1875, 0.6562, 0.1875, 0.6562, 0.125, 0.6875, 0.5625, 0.6875, 0.625, 0.6562, 0.625, 0.6562, 0.5625, 0.6875, 0.0625, 0.6875, 0.125, 0.6562, 0.125, 0.6562, 0.0625, 0.6875, 0.5, 0.6875, 0.5625, 0.6562, 0.5625, 0.6562, 0.5, 0.6875, 0.9375, 0.6719, 1.0, 0.6562, 0.9375, 0.6719, 0.0, 0.6875, 0.0625, 0.6562, 0.0625, 0.6875, 0.4375, 0.6875, 0.5, 0.6562, 0.5, 0.6562, 0.4375, 0.6875, 0.875, 0.6875, 0.9375, 0.6562, 0.9375, 0.6562, 0.875, 0.6875, 0.375, 0.6875, 0.4375, 0.6562, 0.4375, 0.6562, 0.375, 0.6875, 0.8125, 0.6875, 0.875, 0.6562, 0.875, 0.6562, 0.8125, 0.6562, 0.0625, 0.6562, 0.125, 0.625, 0.125, 0.625, 0.0625, 0.6562, 0.5, 0.6562, 0.5625, 0.625, 0.5625, 0.625, 0.5, 0.6562, 0.9375, 0.6406, 1.0, 0.625, 0.9375, 0.6406, 0.0, 0.6562, 0.0625, 0.625, 0.0625, 0.6562, 0.4375, 0.6562, 0.5, 0.625, 0.5, 0.625, 0.4375, 0.6562, 0.875, 0.6562, 0.9375, 0.625, 0.9375, 0.625, 0.875, 0.6562, 0.375, 0.6562, 0.4375, 0.625, 0.4375, 0.625, 0.375, 0.6562, 0.8125, 0.6562, 0.875, 0.625, 0.875, 0.625, 0.8125, 0.6562, 0.3125, 0.6562, 0.375, 0.625, 0.375, 0.625, 0.3125, 0.6562, 0.75, 0.6562, 0.8125, 0.625, 0.8125, 0.625, 0.75, 0.6562, 0.25, 0.6562, 0.3125, 0.625, 0.3125, 0.625, 0.25, 0.6562, 0.6875, 0.6562, 0.75, 0.625, 0.75, 0.625, 0.6875, 0.6562, 0.1875, 0.6562, 0.25, 0.625, 0.25, 0.625, 0.1875, 0.6562, 0.625, 0.6562, 0.6875, 0.625, 0.6875, 0.625, 0.625, 0.6562, 0.125, 0.6562, 0.1875, 0.625, 0.1875, 0.625, 0.125, 0.6562, 0.5625, 0.6562, 0.625, 0.625, 0.625, 0.625, 0.5625, 0.625, 0.25, 0.625, 0.3125, 0.5938, 0.3125, 0.5938, 0.25, 0.625, 0.6875, 0.625, 0.75, 0.5938, 0.75, 0.5938, 0.6875, 0.625, 0.1875, 0.625, 0.25, 0.5938, 0.25, 0.5938, 0.1875, 0.625, 0.625, 0.625, 0.6875, 0.5938, 0.6875, 0.5938, 0.625, 0.625, 0.125, 0.625, 0.1875, 0.5938, 0.1875, 0.5938, 0.125, 0.625, 0.5625, 0.625, 0.625, 0.5938, 0.625, 0.5938, 0.5625, 0.625, 0.0625, 0.625, 0.125, 0.5938, 0.125, 0.5938, 0.0625, 0.625, 0.5, 0.625, 0.5625, 0.5938, 0.5625, 0.5938, 0.5, 0.625, 0.9375, 0.6094, 1.0, 0.5938, 0.9375, 0.6094, 0.0, 0.625, 0.0625, 0.5938, 0.0625, 0.625, 0.4375, 0.625, 0.5, 0.5938, 0.5, 0.5938, 0.4375, 0.625, 0.875, 0.625, 0.9375, 0.5938, 0.9375, 0.5938, 0.875, 0.625, 0.375, 0.625, 0.4375, 0.5938, 0.4375, 0.5938, 0.375, 0.625, 0.8125, 0.625, 0.875, 0.5938, 0.875, 0.5938, 0.8125, 0.625, 0.3125, 0.625, 0.375, 0.5938, 0.375, 0.5938, 0.3125, 0.625, 0.75, 0.625, 0.8125, 0.5938, 0.8125, 0.5938, 0.75, 0.5938, 0.9375, 0.5781, 1.0, 0.5625, 0.9375, 0.5781, 0.0, 0.5938, 0.0625, 0.5625, 0.0625, 0.5938, 0.4375, 0.5938, 0.5, 0.5625, 0.5, 0.5625, 0.4375, 0.5938, 0.875, 0.5938, 0.9375, 0.5625, 0.9375, 0.5625, 0.875, 0.5938, 0.375, 0.5938, 0.4375, 0.5625, 0.4375, 0.5625, 0.375, 0.5938, 0.8125, 0.5938, 0.875, 0.5625, 0.875, 0.5625, 0.8125, 0.5938, 0.3125, 0.5938, 0.375, 0.5625, 0.375, 0.5625, 0.3125, 0.5938, 0.75, 0.5938, 0.8125, 0.5625, 0.8125, 0.5625, 0.75, 0.5938, 0.25, 0.5938, 0.3125, 0.5625, 0.3125, 0.5625, 0.25, 0.5938, 0.6875, 0.5938, 0.75, 0.5625, 0.75, 0.5625, 0.6875, 0.5938, 0.1875, 0.5938, 0.25, 0.5625, 0.25, 0.5625, 0.1875, 0.5938, 0.625, 0.5938, 0.6875, 0.5625, 0.6875, 0.5625, 0.625, 0.5938, 0.125, 0.5938, 0.1875, 0.5625, 0.1875, 0.5625, 0.125, 0.5938, 0.5625, 0.5938, 0.625, 0.5625, 0.625, 0.5625, 0.5625, 0.5938, 0.0625, 0.5938, 0.125, 0.5625, 0.125, 0.5625, 0.0625, 0.5938, 0.5, 0.5938, 0.5625, 0.5625, 0.5625, 0.5625, 0.5, 0.5625, 0.6875, 0.5625, 0.75, 0.5312, 0.75, 0.5312, 0.6875, 0.5625, 0.1875, 0.5625, 0.25, 0.5312, 0.25, 0.5312, 0.1875, 0.5625, 0.625, 0.5625, 0.6875, 0.5312, 0.6875, 0.5312, 0.625, 0.5625, 0.125, 0.5625, 0.1875, 0.5312, 0.1875, 0.5312, 0.125, 0.5625, 0.5625, 0.5625, 0.625, 0.5312, 0.625, 0.5312, 0.5625, 0.5625, 0.0625, 0.5625, 0.125, 0.5312, 0.125, 0.5312, 0.0625, 0.5625, 0.5, 0.5625, 0.5625, 0.5312, 0.5625, 0.5312, 0.5, 0.5625, 0.9375, 0.5469, 1.0, 0.5312, 0.9375, 0.5469, 0.0, 0.5625, 0.0625, 0.5312, 0.0625, 0.5625, 0.4375, 0.5625, 0.5, 0.5312, 0.5, 0.5312, 0.4375, 0.5625, 0.875, 0.5625, 0.9375, 0.5312, 0.9375, 0.5312, 0.875, 0.5625, 0.375, 0.5625, 0.4375, 0.5312, 0.4375, 0.5312, 0.375, 0.5625, 0.8125, 0.5625, 0.875, 0.5312, 0.875, 0.5312, 0.8125, 0.5625, 0.3125, 0.5625, 0.375, 0.5312, 0.375, 0.5312, 0.3125, 0.5625, 0.75, 0.5625, 0.8125, 0.5312, 0.8125, 0.5312, 0.75, 0.5625, 0.25, 0.5625, 0.3125, 0.5312, 0.3125, 0.5312, 0.25, 0.5312, 0.4375, 0.5312, 0.5, 0.5, 0.5, 0.5, 0.4375, 0.5312, 0.875, 0.5312, 0.9375, 0.5, 0.9375, 0.5, 0.875, 0.5312, 0.375, 0.5312, 0.4375, 0.5, 0.4375, 0.5, 0.375, 0.5312, 0.8125, 0.5312, 0.875, 0.5, 0.875, 0.5, 0.8125, 0.5312, 0.3125, 0.5312, 0.375, 0.5, 0.375, 0.5, 0.3125, 0.5312, 0.75, 0.5312, 0.8125, 0.5, 0.8125, 0.5, 0.75, 0.5312, 0.25, 0.5312, 0.3125, 0.5, 0.3125, 0.5, 0.25, 0.5312, 0.6875, 0.5312, 0.75, 0.5, 0.75, 0.5, 0.6875, 0.5312, 0.1875, 0.5312, 0.25, 0.5, 0.25, 0.5, 0.1875, 0.5312, 0.625, 0.5312, 0.6875, 0.5, 0.6875, 0.5, 0.625, 0.5312, 0.125, 0.5312, 0.1875, 0.5, 0.1875, 0.5, 0.125, 0.5312, 0.5625, 0.5312, 0.625, 0.5, 0.625, 0.5, 0.5625, 0.5312, 0.0625, 0.5312, 0.125, 0.5, 0.125, 0.5, 0.0625, 0.5312, 0.5, 0.5312, 0.5625, 0.5, 0.5625, 0.5, 0.5, 0.5312, 0.9375, 0.5156, 1.0, 0.5, 0.9375, 0.5156, 0.0, 0.5312, 0.0625, 0.5, 0.0625, 0.5, 0.1875, 0.5, 0.25, 0.4688, 0.25, 0.4688, 0.1875, 0.5, 0.625, 0.5, 0.6875, 0.4687, 0.6875, 0.4688, 0.625, 0.5, 0.125, 0.5, 0.1875, 0.4688, 0.1875, 0.4688, 0.125, 0.5, 0.5625, 0.5, 0.625, 0.4688, 0.625, 0.4688, 0.5625, 0.5, 0.0625, 0.5, 0.125, 0.4688, 0.125, 0.4688, 0.0625, 0.5, 0.5, 0.5, 0.5625, 0.4688, 0.5625, 0.4687, 0.5, 0.5, 0.9375, 0.4844, 1.0, 0.4688, 0.9375, 0.4844, 0.0, 0.5, 0.0625, 0.4688, 0.0625, 0.5, 0.4375, 0.5, 0.5, 0.4687, 0.5, 0.4688, 0.4375, 0.5, 0.875, 0.5, 0.9375, 0.4688, 0.9375, 0.4688, 0.875, 0.5, 0.375, 0.5, 0.4375, 0.4688, 0.4375, 0.4688, 0.375, 0.5, 0.8125, 0.5, 0.875, 0.4688, 0.875, 0.4688, 0.8125, 0.5, 0.3125, 0.5, 0.375, 0.4688, 0.375, 0.4687, 0.3125, 0.5, 0.75, 0.5, 0.8125, 0.4688, 0.8125, 0.4688, 0.75, 0.5, 0.25, 0.5, 0.3125, 0.4687, 0.3125, 0.4688, 0.25, 0.5, 0.6875, 0.5, 0.75, 0.4688, 0.75, 0.4687, 0.6875, 0.4688, 0.875, 0.4688, 0.9375, 0.4375, 0.9375, 0.4375, 0.875, 0.4688, 0.375, 0.4688, 0.4375, 0.4375, 0.4375, 0.4375, 0.375, 0.4688, 0.8125, 0.4688, 0.875, 0.4375, 0.875, 0.4375, 0.8125, 0.4687, 0.3125, 0.4688, 0.375, 0.4375, 0.375, 0.4375, 0.3125, 0.4688, 0.75, 0.4688, 0.8125, 0.4375, 0.8125, 0.4375, 0.75, 0.4688, 0.25, 0.4687, 0.3125, 0.4375, 0.3125, 0.4375, 0.25, 0.4687, 0.6875, 0.4688, 0.75, 0.4375, 0.75, 0.4375, 0.6875, 0.4688, 0.1875, 0.4688, 0.25, 0.4375, 0.25, 0.4375, 0.1875, 0.4688, 0.625, 0.4687, 0.6875, 0.4375, 0.6875, 0.4375, 0.625, 0.4688, 0.125, 0.4688, 0.1875, 0.4375, 0.1875, 0.4375, 0.125, 0.4688, 0.5625, 0.4688, 0.625, 0.4375, 0.625, 0.4375, 0.5625, 0.4688, 0.0625, 0.4688, 0.125, 0.4375, 0.125, 0.4375, 0.0625, 0.4687, 0.5, 0.4688, 0.5625, 0.4375, 0.5625, 0.4375, 0.5, 0.4688, 0.9375, 0.4531, 1.0, 0.4375, 0.9375, 0.4531, 0.0, 0.4688, 0.0625, 0.4375, 0.0625, 0.4688, 0.4375, 0.4687, 0.5, 0.4375, 0.5, 0.4375, 0.4375, 0.4375, 0.625, 0.4375, 0.6875, 0.4062, 0.6875, 0.4062, 0.625, 0.4375, 0.125, 0.4375, 0.1875, 0.4062, 0.1875, 0.4062, 0.125, 0.4375, 0.5625, 0.4375, 0.625, 0.4062, 0.625, 0.4062, 0.5625, 0.4375, 0.0625, 0.4375, 0.125, 0.4062, 0.125, 0.4062, 0.0625, 0.4375, 0.5, 0.4375, 0.5625, 0.4062, 0.5625, 0.4062, 0.5, 0.4375, 0.9375, 0.4219, 1.0, 0.4062, 0.9375, 0.4219, 0.0, 0.4375, 0.0625, 0.4062, 0.0625, 0.4375, 0.4375, 0.4375, 0.5, 0.4062, 0.5, 0.4062, 0.4375, 0.4375, 0.875, 0.4375, 0.9375, 0.4062, 0.9375, 0.4062, 0.875, 0.4375, 0.375, 0.4375, 0.4375, 0.4062, 0.4375, 0.4062, 0.375, 0.4375, 0.8125, 0.4375, 0.875, 0.4062, 0.875, 0.4062, 0.8125, 0.4375, 0.3125, 0.4375, 0.375, 0.4062, 0.375, 0.4062, 0.3125, 0.4375, 0.75, 0.4375, 0.8125, 0.4062, 0.8125, 0.4062, 0.75, 0.4375, 0.25, 0.4375, 0.3125, 0.4062, 0.3125, 0.4062, 0.25, 0.4375, 0.6875, 0.4375, 0.75, 0.4062, 0.75, 0.4062, 0.6875, 0.4375, 0.1875, 0.4375, 0.25, 0.4062, 0.25, 0.4062, 0.1875, 0.4062, 0.375, 0.4062, 0.4375, 0.375, 0.4375, 0.375, 0.375, 0.4062, 0.8125, 0.4062, 0.875, 0.375, 0.875, 0.375, 0.8125, 0.4062, 0.3125, 0.4062, 0.375, 0.375, 0.375, 0.375, 0.3125, 0.4062, 0.75, 0.4062, 0.8125, 0.375, 0.8125, 0.375, 0.75, 0.4062, 0.25, 0.4062, 0.3125, 0.375, 0.3125, 0.375, 0.25, 0.4062, 0.6875, 0.4062, 0.75, 0.375, 0.75, 0.375, 0.6875, 0.4062, 0.1875, 0.4062, 0.25, 0.375, 0.25, 0.375, 0.1875, 0.4062, 0.625, 0.4062, 0.6875, 0.375, 0.6875, 0.375, 0.625, 0.4062, 0.125, 0.4062, 0.1875, 0.375, 0.1875, 0.375, 0.125, 0.4062, 0.5625, 0.4062, 0.625, 0.375, 0.625, 0.375, 0.5625, 0.4062, 0.0625, 0.4062, 0.125, 0.375, 0.125, 0.375, 0.0625, 0.4062, 0.5, 0.4062, 0.5625, 0.375, 0.5625, 0.375, 0.5, 0.4062, 0.9375, 0.3906, 1.0, 0.375, 0.9375, 0.3906, 0.0, 0.4062, 0.0625, 0.375, 0.0625, 0.4062, 0.4375, 0.4062, 0.5, 0.375, 0.5, 0.375, 0.4375, 0.4062, 0.875, 0.4062, 0.9375, 0.375, 0.9375, 0.375, 0.875, 0.375, 0.125, 0.375, 0.1875, 0.3438, 0.1875, 0.3438, 0.125, 0.375, 0.5625, 0.375, 0.625, 0.3438, 0.625, 0.3438, 0.5625, 0.375, 0.0625, 0.375, 0.125, 0.3438, 0.125, 0.3438, 0.0625, 0.375, 0.5, 0.375, 0.5625, 0.3438, 0.5625, 0.3437, 0.5, 0.375, 0.9375, 0.3594, 1.0, 0.3438, 0.9375, 0.3594, 0.0, 0.375, 0.0625, 0.3438, 0.0625, 0.375, 0.4375, 0.375, 0.5, 0.3437, 0.5, 0.3438, 0.4375, 0.375, 0.875, 0.375, 0.9375, 0.3438, 0.9375, 0.3438, 0.875, 0.375, 0.375, 0.375, 0.4375, 0.3438, 0.4375, 0.3438, 0.375, 0.375, 0.8125, 0.375, 0.875, 0.3438, 0.875, 0.3438, 0.8125, 0.375, 0.3125, 0.375, 0.375, 0.3438, 0.375, 0.3438, 0.3125, 0.375, 0.75, 0.375, 0.8125, 0.3438, 0.8125, 0.3438, 0.75, 0.375, 0.25, 0.375, 0.3125, 0.3438, 0.3125, 0.3438, 0.25, 0.375, 0.6875, 0.375, 0.75, 0.3438, 0.75, 0.3438, 0.6875, 0.375, 0.1875, 0.375, 0.25, 0.3438, 0.25, 0.3438, 0.1875, 0.375, 0.625, 0.375, 0.6875, 0.3438, 0.6875, 0.3438, 0.625, 0.3438, 0.3125, 0.3438, 0.375, 0.3125, 0.375, 0.3125, 0.3125, 0.3438, 0.75, 0.3438, 0.8125, 0.3125, 0.8125, 0.3125, 0.75, 0.3438, 0.25, 0.3438, 0.3125, 0.3125, 0.3125, 0.3125, 0.25, 0.3438, 0.6875, 0.3438, 0.75, 0.3125, 0.75, 0.3125, 0.6875, 0.3438, 0.1875, 0.3438, 0.25, 0.3125, 0.25, 0.3125, 0.1875, 0.3438, 0.625, 0.3438, 0.6875, 0.3125, 0.6875, 0.3125, 0.625, 0.3438, 0.125, 0.3438, 0.1875, 0.3125, 0.1875, 0.3125, 0.125, 0.3438, 0.5625, 0.3438, 0.625, 0.3125, 0.625, 0.3125, 0.5625, 0.3438, 0.0625, 0.3438, 0.125, 0.3125, 0.125, 0.3125, 0.0625, 0.3437, 0.5, 0.3438, 0.5625, 0.3125, 0.5625, 0.3125, 0.5, 0.3438, 0.9375, 0.3281, 1.0, 0.3125, 0.9375, 0.3281, 0.0, 0.3438, 0.0625, 0.3125, 0.0625, 0.3438, 0.4375, 0.3437, 0.5, 0.3125, 0.5, 0.3125, 0.4375, 0.3438, 0.875, 0.3438, 0.9375, 0.3125, 0.9375, 0.3125, 0.875, 0.3438, 0.375, 0.3438, 0.4375, 0.3125, 0.4375, 0.3125, 0.375, 0.3438, 0.8125, 0.3438, 0.875, 0.3125, 0.875, 0.3125, 0.8125, 0.3125, 0.0625, 0.3125, 0.125, 0.2812, 0.125, 0.2812, 0.0625, 0.3125, 0.5, 0.3125, 0.5625, 0.2812, 0.5625, 0.2812, 0.5, 0.3125, 0.9375, 0.2969, 1.0, 0.2812, 0.9375, 0.2969, 0.0, 0.3125, 0.0625, 0.2812, 0.0625, 0.3125, 0.4375, 0.3125, 0.5, 0.2812, 0.5, 0.2812, 0.4375, 0.3125, 0.875, 0.3125, 0.9375, 0.2812, 0.9375, 0.2812, 0.875, 0.3125, 0.375, 0.3125, 0.4375, 0.2812, 0.4375, 0.2812, 0.375, 0.3125, 0.8125, 0.3125, 0.875, 0.2812, 0.875, 0.2812, 0.8125, 0.3125, 0.3125, 0.3125, 0.375, 0.2812, 0.375, 0.2812, 0.3125, 0.3125, 0.75, 0.3125, 0.8125, 0.2812, 0.8125, 0.2812, 0.75, 0.3125, 0.25, 0.3125, 0.3125, 0.2812, 0.3125, 0.2812, 0.25, 0.3125, 0.6875, 0.3125, 0.75, 0.2812, 0.75, 0.2812, 0.6875, 0.3125, 0.1875, 0.3125, 0.25, 0.2812, 0.25, 0.2812, 0.1875, 0.3125, 0.625, 0.3125, 0.6875, 0.2812, 0.6875, 0.2812, 0.625, 0.3125, 0.125, 0.3125, 0.1875, 0.2812, 0.1875, 0.2812, 0.125, 0.3125, 0.5625, 0.3125, 0.625, 0.2812, 0.625, 0.2812, 0.5625, 0.2812, 0.75, 0.2812, 0.8125, 0.25, 0.8125, 0.25, 0.75, 0.2812, 0.25, 0.2812, 0.3125, 0.25, 0.3125, 0.25, 0.25, 0.2812, 0.6875, 0.2812, 0.75, 0.25, 0.75, 0.25, 0.6875, 0.2812, 0.1875, 0.2812, 0.25, 0.25, 0.25, 0.25, 0.1875, 0.2812, 0.625, 0.2812, 0.6875, 0.25, 0.6875, 0.25, 0.625, 0.2812, 0.125, 0.2812, 0.1875, 0.25, 0.1875, 0.25, 0.125, 0.2812, 0.5625, 0.2812, 0.625, 0.25, 0.625, 0.25, 0.5625, 0.2812, 0.0625, 0.2812, 0.125, 0.25, 0.125, 0.25, 0.0625, 0.2812, 0.5, 0.2812, 0.5625, 0.25, 0.5625, 0.25, 0.5, 0.2812, 0.9375, 0.2656, 1.0, 0.25, 0.9375, 0.2656, 0.0, 0.2812, 0.0625, 0.25, 0.0625, 0.2812, 0.4375, 0.2812, 0.5, 0.25, 0.5, 0.25, 0.4375, 0.2812, 0.875, 0.2812, 0.9375, 0.25, 0.9375, 0.25, 0.875, 0.2812, 0.375, 0.2812, 0.4375, 0.25, 0.4375, 0.25, 0.375, 0.2812, 0.8125, 0.2812, 0.875, 0.25, 0.875, 0.25, 0.8125, 0.2812, 0.3125, 0.2812, 0.375, 0.25, 0.375, 0.25, 0.3125, 0.25, 0.5, 0.25, 0.5625, 0.2188, 0.5625, 0.2187, 0.5, 0.25, 0.9375, 0.2344, 1.0, 0.2188, 0.9375, 0.2344, 0.0, 0.25, 0.0625, 0.2188, 0.0625, 0.25, 0.4375, 0.25, 0.5, 0.2187, 0.5, 0.2188, 0.4375, 0.25, 0.875, 0.25, 0.9375, 0.2188, 0.9375, 0.2188, 0.875, 0.25, 0.375, 0.25, 0.4375, 0.2188, 0.4375, 0.2188, 0.375, 0.25, 0.8125, 0.25, 0.875, 0.2188, 0.875, 0.2188, 0.8125, 0.25, 0.3125, 0.25, 0.375, 0.2188, 0.375, 0.2188, 0.3125, 0.25, 0.75, 0.25, 0.8125, 0.2188, 0.8125, 0.2188, 0.75, 0.25, 0.25, 0.25, 0.3125, 0.2188, 0.3125, 0.2188, 0.25, 0.25, 0.6875, 0.25, 0.75, 0.2188, 0.75, 0.2188, 0.6875, 0.25, 0.1875, 0.25, 0.25, 0.2188, 0.25, 0.2188, 0.1875, 0.25, 0.625, 0.25, 0.6875, 0.2188, 0.6875, 0.2188, 0.625, 0.25, 0.125, 0.25, 0.1875, 0.2188, 0.1875, 0.2188, 0.125, 0.25, 0.5625, 0.25, 0.625, 0.2188, 0.625, 0.2188, 0.5625, 0.25, 0.0625, 0.25, 0.125, 0.2188, 0.125, 0.2188, 0.0625, 0.2188, 0.25, 0.2188, 0.3125, 0.1875, 0.3125, 0.1875, 0.25, 0.2188, 0.6875, 0.2188, 0.75, 0.1875, 0.75, 0.1875, 0.6875, 0.2188, 0.1875, 0.2188, 0.25, 0.1875, 0.25, 0.1875, 0.1875, 0.2188, 0.625, 0.2188, 0.6875, 0.1875, 0.6875, 0.1875, 0.625, 0.2188, 0.125, 0.2188, 0.1875, 0.1875, 0.1875, 0.1875, 0.125, 0.2188, 0.5625, 0.2188, 0.625, 0.1875, 0.625, 0.1875, 0.5625, 0.2188, 0.0625, 0.2188, 0.125, 0.1875, 0.125, 0.1875, 0.0625, 0.2187, 0.5, 0.2188, 0.5625, 0.1875, 0.5625, 0.1875, 0.5, 0.2188, 0.9375, 0.2031, 1.0, 0.1875, 0.9375, 0.2031, 0.0, 0.2188, 0.0625, 0.1875, 0.0625, 0.2188, 0.4375, 0.2187, 0.5, 0.1875, 0.5, 0.1875, 0.4375, 0.2188, 0.875, 0.2188, 0.9375, 0.1875, 0.9375, 0.1875, 0.875, 0.2188, 0.375, 0.2188, 0.4375, 0.1875, 0.4375, 0.1875, 0.375, 0.2188, 0.8125, 0.2188, 0.875, 0.1875, 0.875, 0.1875, 0.8125, 0.2188, 0.3125, 0.2188, 0.375, 0.1875, 0.375, 0.1875, 0.3125, 0.2188, 0.75, 0.2188, 0.8125, 0.1875, 0.8125, 0.1875, 0.75, 0.1875, 0.9375, 0.1719, 1.0, 0.1563, 0.9375, 0.1719, 0.0, 0.1875, 0.0625, 0.1563, 0.0625, 0.1875, 0.4375, 0.1875, 0.5, 0.1562, 0.5, 0.1562, 0.4375, 0.1875, 0.875, 0.1875, 0.9375, 0.1563, 0.9375, 0.1562, 0.875, 0.1875, 0.375, 0.1875, 0.4375, 0.1562, 0.4375, 0.1563, 0.375, 0.1875, 0.8125, 0.1875, 0.875, 0.1562, 0.875, 0.1562, 0.8125, 0.1875, 0.3125, 0.1875, 0.375, 0.1563, 0.375, 0.1562, 0.3125, 0.1875, 0.75, 0.1875, 0.8125, 0.1562, 0.8125, 0.1562, 0.75, 0.1875, 0.25, 0.1875, 0.3125, 0.1562, 0.3125, 0.1562, 0.25, 0.1875, 0.6875, 0.1875, 0.75, 0.1562, 0.75, 0.1562, 0.6875, 0.1875, 0.1875, 0.1875, 0.25, 0.1562, 0.25, 0.1562, 0.1875, 0.1875, 0.625, 0.1875, 0.6875, 0.1562, 0.6875, 0.1563, 0.625, 0.1875, 0.125, 0.1875, 0.1875, 0.1562, 0.1875, 0.1562, 0.125, 0.1875, 0.5625, 0.1875, 0.625, 0.1563, 0.625, 0.1562, 0.5625, 0.1875, 0.0625, 0.1875, 0.125, 0.1562, 0.125, 0.1563, 0.0625, 0.1875, 0.5, 0.1875, 0.5625, 0.1562, 0.5625, 0.1562, 0.5, 0.1562, 0.6875, 0.1562, 0.75, 0.125, 0.75, 0.125, 0.6875, 0.1562, 0.1875, 0.1562, 0.25, 0.125, 0.25, 0.125, 0.1875, 0.1563, 0.625, 0.1562, 0.6875, 0.125, 0.6875, 0.125, 0.625, 0.1562, 0.125, 0.1562, 0.1875, 0.125, 0.1875, 0.125, 0.125, 0.1562, 0.5625, 0.1563, 0.625, 0.125, 0.625, 0.125, 0.5625, 0.1563, 0.0625, 0.1562, 0.125, 0.125, 0.125, 0.125, 0.0625, 0.1562, 0.5, 0.1562, 0.5625, 0.125, 0.5625, 0.125, 0.5, 0.1563, 0.9375, 0.1406, 1.0, 0.125, 0.9375, 0.1406, 0.0, 0.1563, 0.0625, 0.125, 0.0625, 0.1562, 0.4375, 0.1562, 0.5, 0.125, 0.5, 0.125, 0.4375, 0.1562, 0.875, 0.1563, 0.9375, 0.125, 0.9375, 0.125, 0.875, 0.1563, 0.375, 0.1562, 0.4375, 0.125, 0.4375, 0.125, 0.375, 0.1562, 0.8125, 0.1562, 0.875, 0.125, 0.875, 0.125, 0.8125, 0.1562, 0.3125, 0.1563, 0.375, 0.125, 0.375, 0.125, 0.3125, 0.1562, 0.75, 0.1562, 0.8125, 0.125, 0.8125, 0.125, 0.75, 0.1562, 0.25, 0.1562, 0.3125, 0.125, 0.3125, 0.125, 0.25, 0.125, 0.4375, 0.125, 0.5, 0.09375, 0.5, 0.09375, 0.4375, 0.125, 0.875, 0.125, 0.9375, 0.09375, 0.9375, 0.09375, 0.875, 0.125, 0.375, 0.125, 0.4375, 0.09375, 0.4375, 0.09375, 0.375, 0.125, 0.8125, 0.125, 0.875, 0.09375, 0.875, 0.09375, 0.8125, 0.125, 0.3125, 0.125, 0.375, 0.09375, 0.375, 0.09375, 0.3125, 0.125, 0.75, 0.125, 0.8125, 0.09375, 0.8125, 0.09375, 0.75, 0.125, 0.25, 0.125, 0.3125, 0.09375, 0.3125, 0.09375, 0.25, 0.125, 0.6875, 0.125, 0.75, 0.09375, 0.75, 0.09375, 0.6875, 0.125, 0.1875, 0.125, 0.25, 0.09375, 0.25, 0.09375, 0.1875, 0.125, 0.625, 0.125, 0.6875, 0.09375, 0.6875, 0.09375, 0.625, 0.125, 0.125, 0.125, 0.1875, 0.09375, 0.1875, 0.09375, 0.125, 0.125, 0.5625, 0.125, 0.625, 0.09375, 0.625, 0.09375, 0.5625, 0.125, 0.0625, 0.125, 0.125, 0.09375, 0.125, 0.09375, 0.0625, 0.125, 0.5, 0.125, 0.5625, 0.09375, 0.5625, 0.09375, 0.5, 0.125, 0.9375, 0.1094, 1.0, 0.09375, 0.9375, 0.1094, 0.0, 0.125, 0.0625, 0.09375, 0.0625, 0.09375, 0.1875, 0.09375, 0.25, 0.0625, 0.25, 0.0625, 0.1875, 0.09375, 0.625, 0.09375, 0.6875, 0.0625, 0.6875, 0.0625, 0.625, 0.09375, 0.125, 0.09375, 0.1875, 0.0625, 0.1875, 0.0625, 0.125, 0.09375, 0.5625, 0.09375, 0.625, 0.0625, 0.625, 0.0625, 0.5625, 0.09375, 0.0625, 0.09375, 0.125, 0.0625, 0.125, 0.0625, 0.0625, 0.09375, 0.5, 0.09375, 0.5625, 0.0625, 0.5625, 0.0625, 0.5, 0.09375, 0.9375, 0.07812, 1.0, 0.0625, 0.9375, 0.07812, 0.0, 0.09375, 0.0625, 0.0625, 0.0625, 0.09375, 0.4375, 0.09375, 0.5, 0.0625, 0.5, 0.0625, 0.4375, 0.09375, 0.875, 0.09375, 0.9375, 0.0625, 0.9375, 0.0625, 0.875, 0.09375, 0.375, 0.09375, 0.4375, 0.0625, 0.4375, 0.0625, 0.375, 0.09375, 0.8125, 0.09375, 0.875, 0.0625, 0.875, 0.0625, 0.8125, 0.09375, 0.3125, 0.09375, 0.375, 0.0625, 0.375, 0.0625, 0.3125, 0.09375, 0.75, 0.09375, 0.8125, 0.0625, 0.8125, 0.0625, 0.75, 0.09375, 0.25, 0.09375, 0.3125, 0.0625, 0.3125, 0.0625, 0.25, 0.09375, 0.6875, 0.09375, 0.75, 0.0625, 0.75, 0.0625, 0.6875, 0.0625, 0.375, 0.0625, 0.4375, 0.03125, 0.4375, 0.03125, 0.375, 0.0625, 0.8125, 0.0625, 0.875, 0.03125, 0.875, 0.03125, 0.8125, 0.0625, 0.3125, 0.0625, 0.375, 0.03125, 0.375, 0.03125, 0.3125, 0.0625, 0.75, 0.0625, 0.8125, 0.03125, 0.8125, 0.03125, 0.75, 0.0625, 0.25, 0.0625, 0.3125, 0.03125, 0.3125, 0.03125, 0.25, 0.0625, 0.6875, 0.0625, 0.75, 0.03125, 0.75, 0.03125, 0.6875, 0.0625, 0.1875, 0.0625, 0.25, 0.03125, 0.25, 0.03125, 0.1875, 0.0625, 0.625, 0.0625, 0.6875, 0.03125, 0.6875, 0.03125, 0.625, 0.0625, 0.125, 0.0625, 0.1875, 0.03125, 0.1875, 0.03125, 0.125, 0.0625, 0.5625, 0.0625, 0.625, 0.03125, 0.625, 0.03125, 0.5625, 0.0625, 0.0625, 0.0625, 0.125, 0.03125, 0.125, 0.03125, 0.0625, 0.0625, 0.5, 0.0625, 0.5625, 0.03125, 0.5625, 0.03125, 0.5, 0.0625, 0.9375, 0.04687, 1.0, 0.03125, 0.9375, 0.04687, 0.0, 0.0625, 0.0625, 0.03125, 0.0625, 0.0625, 0.4375, 0.0625, 0.5, 0.03125, 0.5, 0.03125, 0.4375, 0.0625, 0.875, 0.0625, 0.9375, 0.03125, 0.9375, 0.03125, 0.875, 0.03125, 0.125, 0.03125, 0.1875, 0.0, 0.1875, 0.0, 0.125, 0.03125, 0.5625, 0.03125, 0.625, 0.0, 0.625, 0.0, 0.5625, 0.03125, 0.0625, 0.03125, 0.125, 0.0, 0.125, 0.0, 0.0625, 0.03125, 0.5, 0.03125, 0.5625, 0.0, 0.5625, 0.0, 0.5, 0.03125, 0.9375, 0.01562, 1.0, 0.0, 0.9375, 0.01562, 0.0, 0.03125, 0.0625, 0.0, 0.0625, 0.03125, 0.4375, 0.03125, 0.5, 0.0, 0.5, 0.0, 0.4375, 0.03125, 0.875, 0.03125, 0.9375, 0.0, 0.9375, 0.0, 0.875, 0.03125, 0.375, 0.03125, 0.4375, 0.0, 0.4375, 0.0, 0.375, 0.03125, 0.8125, 0.03125, 0.875, 0.0, 0.875, 0.0, 0.8125, 0.03125, 0.3125, 0.03125, 0.375, 0.0, 0.375, 0.0, 0.3125, 0.03125, 0.75, 0.03125, 0.8125, 0.0, 0.8125, 0.0, 0.75, 0.03125, 0.25, 0.03125, 0.3125, 0.0, 0.3125, 0.0, 0.25, 0.03125, 0.6875, 0.03125, 0.75, 0.0, 0.75, 0.0, 0.6875, 0.03125, 0.1875, 0.03125, 0.25, 0.0, 0.25, 0.0, 0.1875, 0.03125, 0.625, 0.03125, 0.6875, 0.0, 0.6875, 0.0, 0.625, 1.0, 0.8125, 1.0, 0.875, 0.9687, 0.875, 0.9687, 0.8125, 1.0, 0.3125, 1.0, 0.375, 0.9688, 0.375, 0.9687, 0.3125, 1.0, 0.75, 1.0, 0.8125, 0.9687, 0.8125, 0.9688, 0.75, 1.0, 0.25, 1.0, 0.3125, 0.9687, 0.3125, 0.9688, 0.25, 1.0, 0.6875, 1.0, 0.75, 0.9688, 0.75, 0.9687, 0.6875, 1.0, 0.1875, 1.0, 0.25, 0.9688, 0.25, 0.9687, 0.1875, 1.0, 0.625, 1.0, 0.6875, 0.9687, 0.6875, 0.9688, 0.625, 1.0, 0.125, 1.0, 0.1875, 0.9687, 0.1875, 0.9687, 0.125, 1.0, 0.5625, 1.0, 0.625, 0.9688, 0.625, 0.9687, 0.5625, 1.0, 0.0625, 1.0, 0.125, 0.9687, 0.125, 0.9688, 0.0625, 1.0, 0.5, 1.0, 0.5625, 0.9687, 0.5625, 0.9687, 0.5, 1.0, 0.9375, 0.9844, 1.0, 0.9688, 0.9375, 0.9844, 0.0, 1.0, 0.0625, 0.9688, 0.0625, 1.0, 0.4375, 1.0, 0.5, 0.9687, 0.5, 0.9687, 0.4375, 1.0, 0.875, 1.0, 0.9375, 0.9688, 0.9375, 0.9687, 0.875, 1.0, 0.375, 1.0, 0.4375, 0.9687, 0.4375, 0.9688, 0.375, 0.9687, 0.5625, 0.9688, 0.625, 0.9375, 0.625, 0.9375, 0.5625, 0.9688, 0.0625, 0.9687, 0.125, 0.9375, 0.125, 0.9375, 0.0625, 0.9687, 0.5, 0.9687, 0.5625, 0.9375, 0.5625, 0.9375, 0.5, 0.9688, 0.9375, 0.9531, 1.0, 0.9375, 0.9375, 0.9531, 0.0, 0.9688, 0.0625, 0.9375, 0.0625, 0.9687, 0.4375, 0.9687, 0.5, 0.9375, 0.5, 0.9375, 0.4375, 0.9687, 0.875, 0.9688, 0.9375, 0.9375, 0.9375, 0.9375, 0.875, 0.9688, 0.375, 0.9687, 0.4375, 0.9375, 0.4375, 0.9375, 0.375, 0.9687, 0.8125, 0.9687, 0.875, 0.9375, 0.875, 0.9375, 0.8125, 0.9687, 0.3125, 0.9688, 0.375, 0.9375, 0.375, 0.9375, 0.3125, 0.9688, 0.75, 0.9687, 0.8125, 0.9375, 0.8125, 0.9375, 0.75, 0.9688, 0.25, 0.9687, 0.3125, 0.9375, 0.3125, 0.9375, 0.25, 0.9687, 0.6875, 0.9688, 0.75, 0.9375, 0.75, 0.9375, 0.6875, 0.9687, 0.1875, 0.9688, 0.25, 0.9375, 0.25, 0.9375, 0.1875, 0.9688, 0.625, 0.9687, 0.6875, 0.9375, 0.6875, 0.9375, 0.625, 0.9687, 0.125, 0.9687, 0.1875, 0.9375, 0.1875, 0.9375, 0.125, 0.9375, 0.3125, 0.9375, 0.375, 0.9062, 0.375, 0.9062, 0.3125, 0.9375, 0.75, 0.9375, 0.8125, 0.9062, 0.8125, 0.9062, 0.75, 0.9375, 0.25, 0.9375, 0.3125, 0.9062, 0.3125, 0.9062, 0.25, 0.9375, 0.6875, 0.9375, 0.75, 0.9062, 0.75, 0.9062, 0.6875, 0.9375, 0.1875, 0.9375, 0.25, 0.9062, 0.25, 0.9062, 0.1875, 0.9375, 0.625, 0.9375, 0.6875, 0.9062, 0.6875, 0.9062, 0.625, 0.9375, 0.125, 0.9375, 0.1875, 0.9062, 0.1875, 0.9062, 0.125, 0.9375, 0.5625, 0.9375, 0.625, 0.9062, 0.625, 0.9062, 0.5625, 0.9375, 0.0625, 0.9375, 0.125, 0.9062, 0.125, 0.9062, 0.0625, 0.9375, 0.5, 0.9375, 0.5625, 0.9062, 0.5625, 0.9062, 0.5, 0.9375, 0.9375, 0.9219, 1.0, 0.9062, 0.9375, 0.9219, 0.0, 0.9375, 0.0625, 0.9062, 0.0625, 0.9375, 0.4375, 0.9375, 0.5, 0.9062, 0.5, 0.9062, 0.4375, 0.9375, 0.875, 0.9375, 0.9375, 0.9062, 0.9375, 0.9062, 0.875, 0.9375, 0.375, 0.9375, 0.4375, 0.9062, 0.4375, 0.9062, 0.375, 0.9375, 0.8125, 0.9375, 0.875, 0.9062, 0.875, 0.9062, 0.8125, 0.9062, 0.0625, 0.9062, 0.125, 0.875, 0.125, 0.875, 0.0625, 0.9062, 0.5, 0.9062, 0.5625, 0.875, 0.5625, 0.875, 0.5, 0.9062, 0.9375, 0.8906, 1.0, 0.875, 0.9375, 0.8906, 0.0, 0.9062, 0.0625, 0.875, 0.0625, 0.9062, 0.4375, 0.9062, 0.5, 0.875, 0.5, 0.875, 0.4375, 0.9062, 0.875, 0.9062, 0.9375, 0.875, 0.9375, 0.875, 0.875, 0.9062, 0.375, 0.9062, 0.4375, 0.875, 0.4375, 0.875, 0.375, 0.9062, 0.8125, 0.9062, 0.875, 0.875, 0.875, 0.875, 0.8125, 0.9062, 0.3125, 0.9062, 0.375, 0.875, 0.375, 0.875, 0.3125, 0.9062, 0.75, 0.9062, 0.8125, 0.875, 0.8125, 0.875, 0.75, 0.9062, 0.25, 0.9062, 0.3125, 0.875, 0.3125, 0.875, 0.25, 0.9062, 0.6875, 0.9062, 0.75, 0.875, 0.75, 0.875, 0.6875, 0.9062, 0.1875, 0.9062, 0.25, 0.875, 0.25, 0.875, 0.1875, 0.9062, 0.625, 0.9062, 0.6875, 0.875, 0.6875, 0.875, 0.625, 0.9062, 0.125, 0.9062, 0.1875, 0.875, 0.1875, 0.875, 0.125, 0.9062, 0.5625, 0.9062, 0.625, 0.875, 0.625, 0.875, 0.5625, 0.875, 0.75, 0.875, 0.8125, 0.8437, 0.8125, 0.8438, 0.75, 0.875, 0.25, 0.875, 0.3125, 0.8437, 0.3125, 0.8438, 0.25, 0.875, 0.6875, 0.875, 0.75, 0.8438, 0.75, 0.8437, 0.6875, 0.875, 0.1875, 0.875, 0.25, 0.8438, 0.25, 0.8437, 0.1875, 0.875, 0.625, 0.875, 0.6875, 0.8437, 0.6875, 0.8438, 0.625, 0.875, 0.125, 0.875, 0.1875, 0.8437, 0.1875, 0.8438, 0.125, 0.875, 0.5625, 0.875, 0.625, 0.8438, 0.625, 0.8437, 0.5625, 0.875, 0.0625, 0.875, 0.125, 0.8438, 0.125, 0.8438, 0.0625, 0.875, 0.5, 0.875, 0.5625, 0.8437, 0.5625, 0.8437, 0.5, 0.875, 0.9375, 0.8594, 1.0, 0.8438, 0.9375, 0.8594, 0.0, 0.875, 0.0625, 0.8438, 0.0625, 0.875, 0.4375, 0.875, 0.5, 0.8437, 0.5, 0.8437, 0.4375, 0.875, 0.875, 0.875, 0.9375, 0.8438, 0.9375, 0.8438, 0.875, 0.875, 0.375, 0.875, 0.4375, 0.8437, 0.4375, 0.8438, 0.375, 0.875, 0.8125, 0.875, 0.875, 0.8438, 0.875, 0.8437, 0.8125, 0.875, 0.3125, 0.875, 0.375, 0.8438, 0.375, 0.8437, 0.3125, 0.8437, 0.5, 0.8437, 0.5625, 0.8125, 0.5625, 0.8125, 0.5, 0.8438, 0.9375, 0.8281, 1.0, 0.8125, 0.9375, 0.8281, 0.0, 0.8438, 0.0625, 0.8125, 0.0625, 0.8437, 0.4375, 0.8437, 0.5, 0.8125, 0.5, 0.8125, 0.4375, 0.8438, 0.875, 0.8438, 0.9375, 0.8125, 0.9375, 0.8125, 0.875, 0.8438, 0.375, 0.8437, 0.4375, 0.8125, 0.4375, 0.8125, 0.375, 0.8437, 0.8125, 0.8438, 0.875, 0.8125, 0.875, 0.8125, 0.8125, 0.8437, 0.3125, 0.8438, 0.375, 0.8125, 0.375, 0.8125, 0.3125, 0.8438, 0.75, 0.8437, 0.8125, 0.8125, 0.8125, 0.8125, 0.75, 0.8438, 0.25, 0.8437, 0.3125, 0.8125, 0.3125, 0.8125, 0.25, 0.8437, 0.6875, 0.8438, 0.75, 0.8125, 0.75, 0.8125, 0.6875, 0.8437, 0.1875, 0.8438, 0.25, 0.8125, 0.25, 0.8125, 0.1875, 0.8438, 0.625, 0.8437, 0.6875, 0.8125, 0.6875, 0.8125, 0.625, 0.8438, 0.125, 0.8437, 0.1875, 0.8125, 0.1875, 0.8125, 0.125, 0.8437, 0.5625, 0.8438, 0.625, 0.8125, 0.625, 0.8125, 0.5625, 0.8438, 0.0625, 0.8438, 0.125, 0.8125, 0.125, 0.8125, 0.0625, 0.8125, 0.25, 0.8125, 0.3125, 0.7812, 0.3125, 0.7812, 0.25, 0.8125, 0.6875, 0.8125, 0.75, 0.7812, 0.75, 0.7812, 0.6875, 0.8125, 0.1875, 0.8125, 0.25, 0.7812, 0.25, 0.7812, 0.1875, 0.8125, 0.625, 0.8125, 0.6875, 0.7812, 0.6875, 0.7812, 0.625, 0.8125, 0.125, 0.8125, 0.1875, 0.7812, 0.1875, 0.7812, 0.125, 0.8125, 0.5625, 0.8125, 0.625, 0.7812, 0.625, 0.7812, 0.5625, 0.8125, 0.0625, 0.8125, 0.125, 0.7812, 0.125, 0.7812, 0.0625, 0.8125, 0.5, 0.8125, 0.5625, 0.7812, 0.5625, 0.7812, 0.5, 0.8125, 0.9375, 0.7969, 1.0, 0.7812, 0.9375, 0.7969, 0.0, 0.8125, 0.0625, 0.7812, 0.0625, 0.8125, 0.4375, 0.8125, 0.5, 0.7812, 0.5, 0.7812, 0.4375, 0.8125, 0.875, 0.8125, 0.9375, 0.7812, 0.9375, 0.7812, 0.875, 0.8125, 0.375, 0.8125, 0.4375, 0.7812, 0.4375, 0.7812, 0.375, 0.8125, 0.8125, 0.8125, 0.875, 0.7812, 0.875, 0.7812, 0.8125, 0.8125, 0.3125, 0.8125, 0.375, 0.7812, 0.375, 0.7812, 0.3125, 0.8125, 0.75, 0.8125, 0.8125, 0.7812, 0.8125, 0.7812, 0.75, 0.7656, 0.0, 0.7812, 0.0625, 0.75, 0.0625, 0.7812, 0.4375, 0.7812, 0.5, 0.75, 0.5, 0.75, 0.4375, 0.7812, 0.875, 0.7812, 0.9375, 0.75, 0.9375, 0.75, 0.875, 0.7812, 0.375, 0.7812, 0.4375, 0.75, 0.4375, 0.75, 0.375, 0.7812, 0.8125, 0.7812, 0.875, 0.75, 0.875, 0.75, 0.8125, 0.7812, 0.3125, 0.7812, 0.375, 0.75, 0.375, 0.75, 0.3125, 0.7812, 0.75, 0.7812, 0.8125, 0.75, 0.8125, 0.75, 0.75, 0.7812, 0.25, 0.7812, 0.3125, 0.75, 0.3125, 0.75, 0.25, 0.7812, 0.6875, 0.7812, 0.75, 0.75, 0.75, 0.75, 0.6875, 0.7812, 0.1875, 0.7812, 0.25, 0.75, 0.25, 0.75, 0.1875, 0.7812, 0.625, 0.7812, 0.6875, 0.75, 0.6875, 0.75, 0.625, 0.7812, 0.125, 0.7812, 0.1875, 0.75, 0.1875, 0.75, 0.125, 0.7812, 0.5625, 0.7812, 0.625, 0.75, 0.625, 0.75, 0.5625, 0.7812, 0.0625, 0.7812, 0.125, 0.75, 0.125, 0.75, 0.0625, 0.7812, 0.5, 0.7812, 0.5625, 0.75, 0.5625, 0.75, 0.5, 0.7812, 0.9375, 0.7656, 1.0, 0.75, 0.9375])
me_sphere.update()

# ---- objects
ob_referenciafrente = bpy.data.objects.new('referenciaFrente', None)
ob_referencialado = bpy.data.objects.new('referenciaLado', None)
ob_ajustecabeza = bpy.data.objects.new('ajusteCabeza', me_plane)
ob_ajusteojos = bpy.data.objects.new('ajusteOjos', me_plane_001)
ob_ajusteboca = bpy.data.objects.new('ajusteBoca', me_plane_002)
ob_cabreza = bpy.data.objects.new('Cabreza', me_cube_001)
ob_ejesimetria = bpy.data.objects.new('ejeSimetria', None)
ob_sphere = bpy.data.objects.new('Sphere', me_sphere)

# ---- transforms, parenting, visibility, modifiers, constraints
ob_referenciafrente.location = (0.0, 0.0, 0.0)
ob_referenciafrente.rotation_euler = (0.0, -1.571, 0.0)
ob_referenciafrente.empty_display_type = 'IMAGE'
ob_referenciafrente.empty_display_size = 5.0
ob_referencialado.location = (0.0, 0.0, -0.1872)
ob_referencialado.rotation_euler = (0.0, -1.571, 1.571)
ob_referencialado.empty_display_type = 'IMAGE'
ob_referencialado.empty_display_size = 5.0
ob_ajustecabeza.location = (0.0, 0.0, 1.631)
ob_ajusteojos.location = (0.0, 0.0, 0.6983)
ob_ajusteboca.location = (0.0, 0.0, 0.08997)
ob_cabreza.location = (0.0, 0.0, 0.0)
ob_cabreza.use_mesh_mirror_y = True
_m = ob_cabreza.modifiers.new('Mirror', 'MIRROR')
_m.use_axis = (False, True, False)
_m.use_clip = True
_m.mirror_object = ob_ejesimetria
_m = ob_cabreza.modifiers.new('Subdivision', 'SUBSURF')
ob_ejesimetria.location = (0.0, 0.0, 0.0)
ob_sphere.location = (0.3123, 0.2737, 0.7051)
ob_sphere.rotation_euler = (-1.344e-07, 1.571, 0.0)
ob_sphere.scale = (0.2417, 0.2417, 0.2417)
_m = ob_sphere.modifiers.new('Mirror', 'MIRROR')
_m.use_axis = (False, True, False)
_m.mirror_object = ob_ejesimetria

# ---- collection membership
col_collection.objects.link(ob_referenciafrente)
col_collection.objects.link(ob_referencialado)
col_collection.objects.link(ob_ajustecabeza)
col_collection.objects.link(ob_ajusteojos)
col_collection.objects.link(ob_ajusteboca)
col_collection.objects.link(ob_cabreza)
col_collection.objects.link(ob_ejesimetria)
col_collection.objects.link(ob_sphere)

# ---- scene / render settings (as saved in the file)
scene.frame_start = 1; scene.frame_end = 250; scene.frame_set(1)
scene.render.engine = 'BLENDER_EEVEE_NEXT'
scene.cycles.sampling_pattern = 'TABULATED_SOBOL'
scene.cycles.use_light_tree = False
scene.view_settings.view_transform = 'Filmic'
bpy.context.view_layer.update()

# ---- added for rendering (the .blend has no active camera and no usable light): camera, sun
cam_auto = bpy.data.cameras.new('AutoCamera')
cam_auto.lens = 50.0
cam_auto.sensor_width = 36.0
cam_auto.clip_end = 1000.0
ob_auto_camera = bpy.data.objects.new('AutoCamera', cam_auto)
scene.collection.objects.link(ob_auto_camera)
ob_auto_camera.location = (3.35311, -4.02374, 3.20718)
ob_auto_camera.rotation_euler = (1.09748, -7.21219e-08, 0.694738)
scene.camera = ob_auto_camera
light_auto_sun = bpy.data.lights.new('AutoSun', 'SUN')
light_auto_sun.energy = 3.0
light_auto_sun.angle = 0.0523599
ob_auto_sun = bpy.data.objects.new('AutoSun', light_auto_sun)
scene.collection.objects.link(ob_auto_sun)
ob_auto_sun.rotation_euler = (0.872665, 0.174533, 0.523599)
bpy.context.view_layer.update()
